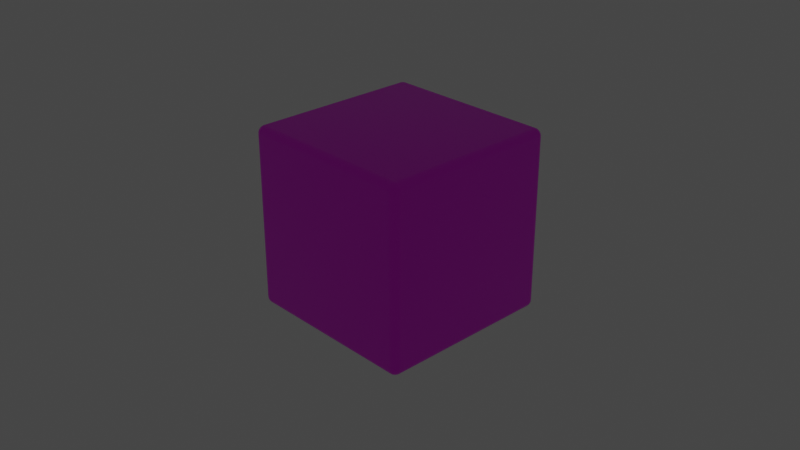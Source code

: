 # Source: JQKDice.blend  (saved by Blender 3.2.14; exported with 4.5.12 LTS)
import bpy
from mathutils import Matrix  # noqa: F401  (used for matrix-valued properties, if any)

bpy.ops.wm.read_factory_settings(use_empty=True)
scene = bpy.context.scene
scene.name = 'Scene'

# ---- collections
col_collection = bpy.data.collections.new('Collection'); scene.collection.children.link(col_collection)

# ---- images (referenced by path relative to the original .blend; pixels are not part of the script)
import os
ASSET_DIR = os.environ.get("B2B_ASSET_DIR", "")  # directory of the original .blend (textures are referenced by path, not embedded)
HERE = os.path.dirname(os.path.abspath(__file__))  # packed textures are extracted next to this script under _unpacked/

def load_image(name, relpath, width, height, colorspace="sRGB"):
    """Load a texture the original file referenced (path relative to the .blend, or extracted next to this script)."""
    p = next((c for c in (os.path.join(HERE, relpath), os.path.join(ASSET_DIR, relpath)) if relpath and os.path.exists(c)), "")
    if p:
        img = bpy.data.images.load(p, check_existing=True)
        img.name = name
    else:  # same state as the original file: an image datablock whose file is absent (Cycles renders it pink)
        img = bpy.data.images.new(name, width, height)
        img.source = "FILE"
        img.filepath = "//" + (relpath or name)
    img.colorspace_settings.name = colorspace
    return img
img_cube_png = load_image('Cube.png', 'Cube.png', 1024, 1024, 'sRGB')

# ---- materials (node trees are filled in below, after node groups)
mat_material = bpy.data.materials.new('Material')
mat_material.alpha_threshold = 0.0
mat_material.use_transparent_shadow = False
mat_material.line_color = (0.0, 0.0, 0.0, 1.0)

# ---- material node trees
mat_material.use_nodes = True; mat_material.node_tree.nodes.clear()
_N = mat_material.node_tree.nodes; _L = mat_material.node_tree.links
n0 = _N.new('ShaderNodeOutputMaterial'); n0.name = 'Material Output'; n0.location = (300, 300)
n1 = _N.new('ShaderNodeBsdfPrincipled'); n1.name = 'Principled BSDF'; n1.location = (10, 300)
n1.distribution = 'GGX'
n1.subsurface_method = 'RANDOM_WALK_SKIN'
n1.inputs[2].default_value = 0.4
n1.inputs[3].default_value = 1.45
n1.inputs[27].default_value = (0.0, 0.0, 0.0, 1.0)
n1.inputs[28].default_value = 1.0
n2 = _N.new('ShaderNodeTexImage'); n2.name = 'Image Texture'; n2.location = (-280, 275)
n2.image = img_cube_png
_L.new(n1.outputs[0], n0.inputs[0])
_L.new(n2.outputs[0], n1.inputs[0])
n0.is_active_output = True

# ---- world
world_world = bpy.data.worlds.new('World'); scene.world = world_world
world_world.use_nodes = True; world_world.node_tree.nodes.clear()
_N = world_world.node_tree.nodes; _L = world_world.node_tree.links
n0 = _N.new('ShaderNodeOutputWorld'); n0.name = 'World Output'; n0.location = (300, 300)
n1 = _N.new('ShaderNodeBackground'); n1.name = 'Background'; n1.location = (10, 300)
n1.inputs[0].default_value = (0.05088, 0.05088, 0.05088, 1.0)
_L.new(n1.outputs[0], n0.inputs[0])
n0.is_active_output = True
world_world.color = (0.05088, 0.05088, 0.05088)
world_world.use_sun_shadow = False
world_world.sun_shadow_jitter_overblur = 0.0

# ---- cameras
cam_camera = bpy.data.cameras.new('Camera')
cam_camera.clip_end = 100.0
cam_camera.ortho_scale = 7.314

# ---- lights
light_light = bpy.data.lights.new('Light', 'POINT')
light_light.transmission_factor = 0.0
light_light.energy = 1000.0
light_light.shadow_soft_size = 0.1
light_light.shadow_maximum_resolution = 0.006
light_light.use_absolute_resolution = True

# ---- meshes
me_cube = bpy.data.meshes.new('Cube')
me_cube.from_pydata([(0.9158, 1.0, 0.9158), (0.9158, 0.9158, 1.0), (1.0, 0.9158, 0.9158), (0.9158, 0.9987, 0.9304), (0.9158, 0.9949, 0.9446), (0.9158, 0.9887, 0.9579), (0.9158, 0.9803, 0.9699), (0.9304, 0.9987, 0.9158), (0.9304, 0.9975, 0.9304), (0.9302, 0.9936, 0.9447), (0.9301, 0.9874, 0.9578), (0.9299, 0.9792, 0.9693), (0.9446, 0.9949, 0.9158), (0.9447, 0.9936, 0.9302), (0.9444, 0.9897, 0.9444), (0.9438, 0.9837, 0.957), (0.9432, 0.9763, 0.9676), (0.9579, 0.9887, 0.9158), (0.9578, 0.9874, 0.9301), (0.957, 0.9837, 0.9438), (0.9556, 0.9785, 0.9556), (0.9543, 0.9723, 0.965), (0.9699, 0.9803, 0.9158), (0.9693, 0.9792, 0.9299), (0.9676, 0.9763, 0.9432), (0.965, 0.9723, 0.9543), (0.9625, 0.968, 0.9625), (0.9304, 0.9158, 0.9987), (0.9446, 0.9158, 0.9949), (0.9579, 0.9158, 0.9887), (0.9699, 0.9158, 0.9803), (0.9158, 0.9304, 0.9987), (0.9304, 0.9304, 0.9975), (0.9447, 0.9302, 0.9936), (0.9578, 0.9301, 0.9874), (0.9693, 0.9299, 0.9792), (0.9158, 0.9446, 0.9949), (0.9302, 0.9447, 0.9936), (0.9444, 0.9444, 0.9897), (0.957, 0.9438, 0.9837), (0.9676, 0.9432, 0.9763), (0.9158, 0.9579, 0.9887), (0.9301, 0.9578, 0.9874), (0.9438, 0.957, 0.9837), (0.9556, 0.9556, 0.9785), (0.965, 0.9543, 0.9723), (0.9158, 0.9699, 0.9803), (0.9299, 0.9693, 0.9792), (0.9432, 0.9676, 0.9763), (0.9543, 0.965, 0.9723), (0.9625, 0.9625, 0.968), (0.9987, 0.9304, 0.9158), (0.9949, 0.9446, 0.9158), (0.9887, 0.9579, 0.9158), (0.9803, 0.9699, 0.9158), (0.9987, 0.9158, 0.9304), (0.9975, 0.9304, 0.9304), (0.9936, 0.9447, 0.9302), (0.9874, 0.9578, 0.9301), (0.9792, 0.9693, 0.9299), (0.9949, 0.9158, 0.9446), (0.9936, 0.9302, 0.9447), (0.9897, 0.9444, 0.9444), (0.9837, 0.957, 0.9438), (0.9763, 0.9676, 0.9432), (0.9887, 0.9158, 0.9579), (0.9874, 0.9301, 0.9578), (0.9837, 0.9438, 0.957), (0.9785, 0.9556, 0.9556), (0.9723, 0.965, 0.9543), (0.9803, 0.9158, 0.9699), (0.9792, 0.9299, 0.9693), (0.9763, 0.9432, 0.9676), (0.9723, 0.9543, 0.965), (0.968, 0.9625, 0.9625), (0.9158, 0.9158, -1.0), (0.9158, 1.0, -0.9158), (1.0, 0.9158, -0.9158), (0.9158, 0.9304, -0.9987), (0.9158, 0.9446, -0.9949), (0.9158, 0.9579, -0.9887), (0.9158, 0.9699, -0.9803), (0.9304, 0.9158, -0.9987), (0.9304, 0.9304, -0.9975), (0.9302, 0.9447, -0.9936), (0.9301, 0.9578, -0.9874), (0.9299, 0.9693, -0.9792), (0.9446, 0.9158, -0.9949), (0.9447, 0.9302, -0.9936), (0.9444, 0.9444, -0.9897), (0.9438, 0.957, -0.9837), (0.9432, 0.9676, -0.9763), (0.9579, 0.9158, -0.9887), (0.9578, 0.9301, -0.9874), (0.957, 0.9438, -0.9837), (0.9556, 0.9556, -0.9785), (0.9543, 0.965, -0.9723), (0.9699, 0.9158, -0.9803), (0.9693, 0.9299, -0.9792), (0.9676, 0.9432, -0.9763), (0.965, 0.9543, -0.9723), (0.9625, 0.9625, -0.968), (0.9304, 0.9987, -0.9158), (0.9446, 0.9949, -0.9158), (0.9579, 0.9887, -0.9158), (0.9699, 0.9803, -0.9158), (0.9158, 0.9987, -0.9304), (0.9304, 0.9975, -0.9304), (0.9447, 0.9936, -0.9302), (0.9578, 0.9874, -0.9301), (0.9693, 0.9792, -0.9299), (0.9158, 0.9949, -0.9446), (0.9302, 0.9936, -0.9447), (0.9444, 0.9897, -0.9444), (0.957, 0.9837, -0.9438), (0.9676, 0.9763, -0.9432), (0.9158, 0.9887, -0.9579), (0.9301, 0.9874, -0.9578), (0.9438, 0.9837, -0.957), (0.9556, 0.9785, -0.9556), (0.965, 0.9723, -0.9543), (0.9158, 0.9803, -0.9699), (0.9299, 0.9792, -0.9693), (0.9432, 0.9763, -0.9676), (0.9543, 0.9723, -0.965), (0.9625, 0.968, -0.9625), (0.9987, 0.9158, -0.9304), (0.9949, 0.9158, -0.9446), (0.9887, 0.9158, -0.9579), (0.9803, 0.9158, -0.9699), (0.9987, 0.9304, -0.9158), (0.9975, 0.9304, -0.9304), (0.9936, 0.9302, -0.9447), (0.9874, 0.9301, -0.9578), (0.9792, 0.9299, -0.9693), (0.9949, 0.9446, -0.9158), (0.9936, 0.9447, -0.9302), (0.9897, 0.9444, -0.9444), (0.9837, 0.9438, -0.957), (0.9763, 0.9432, -0.9676), (0.9887, 0.9579, -0.9158), (0.9874, 0.9578, -0.9301), (0.9837, 0.957, -0.9438), (0.9785, 0.9556, -0.9556), (0.9723, 0.9543, -0.965), (0.9803, 0.9699, -0.9158), (0.9792, 0.9693, -0.9299), (0.9763, 0.9676, -0.9432), (0.9723, 0.965, -0.9543), (0.968, 0.9625, -0.9625), (1.0, -0.9158, 0.9158), (0.9158, -0.9158, 1.0), (0.9158, -1.0, 0.9158), (0.9987, -0.9158, 0.9304), (0.9949, -0.9158, 0.9446), (0.9887, -0.9158, 0.9579), (0.9803, -0.9158, 0.9699), (0.9987, -0.9304, 0.9158), (0.9975, -0.9304, 0.9304), (0.9936, -0.9302, 0.9447), (0.9874, -0.9301, 0.9578), (0.9792, -0.9299, 0.9693), (0.9949, -0.9446, 0.9158), (0.9936, -0.9447, 0.9302), (0.9897, -0.9444, 0.9444), (0.9837, -0.9438, 0.957), (0.9763, -0.9432, 0.9676), (0.9887, -0.9579, 0.9158), (0.9874, -0.9578, 0.9301), (0.9837, -0.957, 0.9438), (0.9785, -0.9556, 0.9556), (0.9723, -0.9543, 0.965), (0.9803, -0.9699, 0.9158), (0.9792, -0.9693, 0.9299), (0.9763, -0.9676, 0.9432), (0.9723, -0.965, 0.9543), (0.968, -0.9625, 0.9625), (0.9158, -0.9304, 0.9987), (0.9158, -0.9446, 0.9949), (0.9158, -0.9579, 0.9887), (0.9158, -0.9699, 0.9803), (0.9304, -0.9158, 0.9987), (0.9304, -0.9304, 0.9975), (0.9302, -0.9447, 0.9936), (0.9301, -0.9578, 0.9874), (0.9299, -0.9693, 0.9792), (0.9446, -0.9158, 0.9949), (0.9447, -0.9302, 0.9936), (0.9444, -0.9444, 0.9897), (0.9438, -0.957, 0.9837), (0.9432, -0.9676, 0.9763), (0.9579, -0.9158, 0.9887), (0.9578, -0.9301, 0.9874), (0.957, -0.9438, 0.9837), (0.9556, -0.9556, 0.9785), (0.9543, -0.965, 0.9723), (0.9699, -0.9158, 0.9803), (0.9693, -0.9299, 0.9792), (0.9676, -0.9432, 0.9763), (0.965, -0.9543, 0.9723), (0.9625, -0.9625, 0.968), (0.9304, -0.9987, 0.9158), (0.9446, -0.9949, 0.9158), (0.9579, -0.9887, 0.9158), (0.9699, -0.9803, 0.9158), (0.9158, -0.9987, 0.9304), (0.9304, -0.9975, 0.9304), (0.9447, -0.9936, 0.9302), (0.9578, -0.9874, 0.9301), (0.9693, -0.9792, 0.9299), (0.9158, -0.9949, 0.9446), (0.9302, -0.9936, 0.9447), (0.9444, -0.9897, 0.9444), (0.957, -0.9837, 0.9438), (0.9676, -0.9763, 0.9432), (0.9158, -0.9887, 0.9579), (0.9301, -0.9874, 0.9578), (0.9438, -0.9837, 0.957), (0.9556, -0.9785, 0.9556), (0.965, -0.9723, 0.9543), (0.9158, -0.9803, 0.9699), (0.9299, -0.9792, 0.9693), (0.9432, -0.9763, 0.9676), (0.9543, -0.9723, 0.965), (0.9625, -0.968, 0.9625), (1.0, -0.9158, -0.9158), (0.9158, -1.0, -0.9158), (0.9158, -0.9158, -1.0), (0.9987, -0.9304, -0.9158), (0.9949, -0.9446, -0.9158), (0.9887, -0.9579, -0.9158), (0.9803, -0.9699, -0.9158), (0.9987, -0.9158, -0.9304), (0.9975, -0.9304, -0.9304), (0.9936, -0.9447, -0.9302), (0.9874, -0.9578, -0.9301), (0.9792, -0.9693, -0.9299), (0.9949, -0.9158, -0.9446), (0.9936, -0.9302, -0.9447), (0.9897, -0.9444, -0.9444), (0.9837, -0.957, -0.9438), (0.9763, -0.9676, -0.9432), (0.9887, -0.9158, -0.9579), (0.9874, -0.9301, -0.9578), (0.9837, -0.9438, -0.957), (0.9785, -0.9556, -0.9556), (0.9723, -0.965, -0.9543), (0.9803, -0.9158, -0.9699), (0.9792, -0.9299, -0.9693), (0.9763, -0.9432, -0.9676), (0.9723, -0.9543, -0.965), (0.968, -0.9625, -0.9625), (0.9158, -0.9987, -0.9304), (0.9158, -0.9949, -0.9446), (0.9158, -0.9887, -0.9579), (0.9158, -0.9803, -0.9699), (0.9304, -0.9987, -0.9158), (0.9304, -0.9975, -0.9304), (0.9302, -0.9936, -0.9447), (0.9301, -0.9874, -0.9578), (0.9299, -0.9792, -0.9693), (0.9446, -0.9949, -0.9158), (0.9447, -0.9936, -0.9302), (0.9444, -0.9897, -0.9444), (0.9438, -0.9837, -0.957), (0.9432, -0.9763, -0.9676), (0.9579, -0.9887, -0.9158), (0.9578, -0.9874, -0.9301), (0.957, -0.9837, -0.9438), (0.9556, -0.9785, -0.9556), (0.9543, -0.9723, -0.965), (0.9699, -0.9803, -0.9158), (0.9693, -0.9792, -0.9299), (0.9676, -0.9763, -0.9432), (0.965, -0.9723, -0.9543), (0.9625, -0.968, -0.9625), (0.9304, -0.9158, -0.9987), (0.9446, -0.9158, -0.9949), (0.9579, -0.9158, -0.9887), (0.9699, -0.9158, -0.9803), (0.9158, -0.9304, -0.9987), (0.9304, -0.9304, -0.9975), (0.9447, -0.9302, -0.9936), (0.9578, -0.9301, -0.9874), (0.9693, -0.9299, -0.9792), (0.9158, -0.9446, -0.9949), (0.9302, -0.9447, -0.9936), (0.9444, -0.9444, -0.9897), (0.957, -0.9438, -0.9837), (0.9676, -0.9432, -0.9763), (0.9158, -0.9579, -0.9887), (0.9301, -0.9578, -0.9874), (0.9438, -0.957, -0.9837), (0.9556, -0.9556, -0.9785), (0.965, -0.9543, -0.9723), (0.9158, -0.9699, -0.9803), (0.9299, -0.9693, -0.9792), (0.9432, -0.9676, -0.9763), (0.9543, -0.965, -0.9723), (0.9625, -0.9625, -0.968), (-0.9158, 1.0, 0.9158), (-1.0, 0.9158, 0.9158), (-0.9158, 0.9158, 1.0), (-0.9304, 0.9987, 0.9158), (-0.9446, 0.9949, 0.9158), (-0.9579, 0.9887, 0.9158), (-0.9699, 0.9803, 0.9158), (-0.9158, 0.9987, 0.9304), (-0.9304, 0.9975, 0.9304), (-0.9447, 0.9936, 0.9302), (-0.9578, 0.9874, 0.9301), (-0.9693, 0.9792, 0.9299), (-0.9158, 0.9949, 0.9446), (-0.9302, 0.9936, 0.9447), (-0.9444, 0.9897, 0.9444), (-0.957, 0.9837, 0.9438), (-0.9676, 0.9763, 0.9432), (-0.9158, 0.9887, 0.9579), (-0.9301, 0.9874, 0.9578), (-0.9438, 0.9837, 0.957), (-0.9556, 0.9785, 0.9556), (-0.965, 0.9723, 0.9543), (-0.9158, 0.9803, 0.9699), (-0.9299, 0.9792, 0.9693), (-0.9432, 0.9763, 0.9676), (-0.9543, 0.9723, 0.965), (-0.9625, 0.968, 0.9625), (-0.9987, 0.9158, 0.9304), (-0.9949, 0.9158, 0.9446), (-0.9887, 0.9158, 0.9579), (-0.9803, 0.9158, 0.9699), (-0.9987, 0.9304, 0.9158), (-0.9975, 0.9304, 0.9304), (-0.9936, 0.9302, 0.9447), (-0.9874, 0.9301, 0.9578), (-0.9792, 0.9299, 0.9693), (-0.9949, 0.9446, 0.9158), (-0.9936, 0.9447, 0.9302), (-0.9897, 0.9444, 0.9444), (-0.9837, 0.9438, 0.957), (-0.9763, 0.9432, 0.9676), (-0.9887, 0.9579, 0.9158), (-0.9874, 0.9578, 0.9301), (-0.9837, 0.957, 0.9438), (-0.9785, 0.9556, 0.9556), (-0.9723, 0.9543, 0.965), (-0.9803, 0.9699, 0.9158), (-0.9792, 0.9693, 0.9299), (-0.9763, 0.9676, 0.9432), (-0.9723, 0.965, 0.9543), (-0.968, 0.9625, 0.9625), (-0.9158, 0.9304, 0.9987), (-0.9158, 0.9446, 0.9949), (-0.9158, 0.9579, 0.9887), (-0.9158, 0.9699, 0.9803), (-0.9304, 0.9158, 0.9987), (-0.9304, 0.9304, 0.9975), (-0.9302, 0.9447, 0.9936), (-0.9301, 0.9578, 0.9874), (-0.9299, 0.9693, 0.9792), (-0.9446, 0.9158, 0.9949), (-0.9447, 0.9302, 0.9936), (-0.9444, 0.9444, 0.9897), (-0.9438, 0.957, 0.9837), (-0.9432, 0.9676, 0.9763), (-0.9579, 0.9158, 0.9887), (-0.9578, 0.9301, 0.9874), (-0.957, 0.9438, 0.9837), (-0.9556, 0.9556, 0.9785), (-0.9543, 0.965, 0.9723), (-0.9699, 0.9158, 0.9803), (-0.9693, 0.9299, 0.9792), (-0.9676, 0.9432, 0.9763), (-0.965, 0.9543, 0.9723), (-0.9625, 0.9625, 0.968), (-1.0, 0.9158, -0.9158), (-0.9158, 1.0, -0.9158), (-0.9158, 0.9158, -1.0), (-0.9987, 0.9304, -0.9158), (-0.9949, 0.9446, -0.9158), (-0.9887, 0.9579, -0.9158), (-0.9803, 0.9699, -0.9158), (-0.9987, 0.9158, -0.9304), (-0.9975, 0.9304, -0.9304), (-0.9936, 0.9447, -0.9302), (-0.9874, 0.9578, -0.9301), (-0.9792, 0.9693, -0.9299), (-0.9949, 0.9158, -0.9446), (-0.9936, 0.9302, -0.9447), (-0.9897, 0.9444, -0.9444), (-0.9837, 0.957, -0.9438), (-0.9763, 0.9676, -0.9432), (-0.9887, 0.9158, -0.9579), (-0.9874, 0.9301, -0.9578), (-0.9837, 0.9438, -0.957), (-0.9785, 0.9556, -0.9556), (-0.9723, 0.965, -0.9543), (-0.9803, 0.9158, -0.9699), (-0.9792, 0.9299, -0.9693), (-0.9763, 0.9432, -0.9676), (-0.9723, 0.9543, -0.965), (-0.968, 0.9625, -0.9625), (-0.9158, 0.9987, -0.9304), (-0.9158, 0.9949, -0.9446), (-0.9158, 0.9887, -0.9579), (-0.9158, 0.9803, -0.9699), (-0.9304, 0.9987, -0.9158), (-0.9304, 0.9975, -0.9304), (-0.9302, 0.9936, -0.9447), (-0.9301, 0.9874, -0.9578), (-0.9299, 0.9792, -0.9693), (-0.9446, 0.9949, -0.9158), (-0.9447, 0.9936, -0.9302), (-0.9444, 0.9897, -0.9444), (-0.9438, 0.9837, -0.957), (-0.9432, 0.9763, -0.9676), (-0.9579, 0.9887, -0.9158), (-0.9578, 0.9874, -0.9301), (-0.957, 0.9837, -0.9438), (-0.9556, 0.9785, -0.9556), (-0.9543, 0.9723, -0.965), (-0.9699, 0.9803, -0.9158), (-0.9693, 0.9792, -0.9299), (-0.9676, 0.9763, -0.9432), (-0.965, 0.9723, -0.9543), (-0.9625, 0.968, -0.9625), (-0.9304, 0.9158, -0.9987), (-0.9446, 0.9158, -0.9949), (-0.9579, 0.9158, -0.9887), (-0.9699, 0.9158, -0.9803), (-0.9158, 0.9304, -0.9987), (-0.9304, 0.9304, -0.9975), (-0.9447, 0.9302, -0.9936), (-0.9578, 0.9301, -0.9874), (-0.9693, 0.9299, -0.9792), (-0.9158, 0.9446, -0.9949), (-0.9302, 0.9447, -0.9936), (-0.9444, 0.9444, -0.9897), (-0.957, 0.9438, -0.9837), (-0.9676, 0.9432, -0.9763), (-0.9158, 0.9579, -0.9887), (-0.9301, 0.9578, -0.9874), (-0.9438, 0.957, -0.9837), (-0.9556, 0.9556, -0.9785), (-0.965, 0.9543, -0.9723), (-0.9158, 0.9699, -0.9803), (-0.9299, 0.9693, -0.9792), (-0.9432, 0.9676, -0.9763), (-0.9543, 0.965, -0.9723), (-0.9625, 0.9625, -0.968), (-1.0, -0.9158, 0.9158), (-0.9158, -1.0, 0.9158), (-0.9158, -0.9158, 1.0), (-0.9987, -0.9304, 0.9158), (-0.9949, -0.9446, 0.9158), (-0.9887, -0.9579, 0.9158), (-0.9803, -0.9699, 0.9158), (-0.9987, -0.9158, 0.9304), (-0.9975, -0.9304, 0.9304), (-0.9936, -0.9447, 0.9302), (-0.9874, -0.9578, 0.9301), (-0.9792, -0.9693, 0.9299), (-0.9949, -0.9158, 0.9446), (-0.9936, -0.9302, 0.9447), (-0.9897, -0.9444, 0.9444), (-0.9837, -0.957, 0.9438), (-0.9763, -0.9676, 0.9432), (-0.9887, -0.9158, 0.9579), (-0.9874, -0.9301, 0.9578), (-0.9837, -0.9438, 0.957), (-0.9785, -0.9556, 0.9556), (-0.9723, -0.965, 0.9543), (-0.9803, -0.9158, 0.9699), (-0.9792, -0.9299, 0.9693), (-0.9763, -0.9432, 0.9676), (-0.9723, -0.9543, 0.965), (-0.968, -0.9625, 0.9625), (-0.9158, -0.9987, 0.9304), (-0.9158, -0.9949, 0.9446), (-0.9158, -0.9887, 0.9579), (-0.9158, -0.9803, 0.9699), (-0.9304, -0.9987, 0.9158), (-0.9304, -0.9975, 0.9304), (-0.9302, -0.9936, 0.9447), (-0.9301, -0.9874, 0.9578), (-0.9299, -0.9792, 0.9693), (-0.9446, -0.9949, 0.9158), (-0.9447, -0.9936, 0.9302), (-0.9444, -0.9897, 0.9444), (-0.9438, -0.9837, 0.957), (-0.9432, -0.9763, 0.9676), (-0.9579, -0.9887, 0.9158), (-0.9578, -0.9874, 0.9301), (-0.957, -0.9837, 0.9438), (-0.9556, -0.9785, 0.9556), (-0.9543, -0.9723, 0.965), (-0.9699, -0.9803, 0.9158), (-0.9693, -0.9792, 0.9299), (-0.9676, -0.9763, 0.9432), (-0.965, -0.9723, 0.9543), (-0.9625, -0.968, 0.9625), (-0.9304, -0.9158, 0.9987), (-0.9446, -0.9158, 0.9949), (-0.9579, -0.9158, 0.9887), (-0.9699, -0.9158, 0.9803), (-0.9158, -0.9304, 0.9987), (-0.9304, -0.9304, 0.9975), (-0.9447, -0.9302, 0.9936), (-0.9578, -0.9301, 0.9874), (-0.9693, -0.9299, 0.9792), (-0.9158, -0.9446, 0.9949), (-0.9302, -0.9447, 0.9936), (-0.9444, -0.9444, 0.9897), (-0.957, -0.9438, 0.9837), (-0.9676, -0.9432, 0.9763), (-0.9158, -0.9579, 0.9887), (-0.9301, -0.9578, 0.9874), (-0.9438, -0.957, 0.9837), (-0.9556, -0.9556, 0.9785), (-0.965, -0.9543, 0.9723), (-0.9158, -0.9699, 0.9803), (-0.9299, -0.9693, 0.9792), (-0.9432, -0.9676, 0.9763), (-0.9543, -0.965, 0.9723), (-0.9625, -0.9625, 0.968), (-0.9158, -0.9158, -1.0), (-0.9158, -1.0, -0.9158), (-1.0, -0.9158, -0.9158), (-0.9158, -0.9304, -0.9987), (-0.9158, -0.9446, -0.9949), (-0.9158, -0.9579, -0.9887), (-0.9158, -0.9699, -0.9803), (-0.9304, -0.9158, -0.9987), (-0.9304, -0.9304, -0.9975), (-0.9302, -0.9447, -0.9936), (-0.9301, -0.9578, -0.9874), (-0.9299, -0.9693, -0.9792), (-0.9446, -0.9158, -0.9949), (-0.9447, -0.9302, -0.9936), (-0.9444, -0.9444, -0.9897), (-0.9438, -0.957, -0.9837), (-0.9432, -0.9676, -0.9763), (-0.9579, -0.9158, -0.9887), (-0.9578, -0.9301, -0.9874), (-0.957, -0.9438, -0.9837), (-0.9556, -0.9556, -0.9785), (-0.9543, -0.965, -0.9723), (-0.9699, -0.9158, -0.9803), (-0.9693, -0.9299, -0.9792), (-0.9676, -0.9432, -0.9763), (-0.965, -0.9543, -0.9723), (-0.9625, -0.9625, -0.968), (-0.9304, -0.9987, -0.9158), (-0.9446, -0.9949, -0.9158), (-0.9579, -0.9887, -0.9158), (-0.9699, -0.9803, -0.9158), (-0.9158, -0.9987, -0.9304), (-0.9304, -0.9975, -0.9304), (-0.9447, -0.9936, -0.9302), (-0.9578, -0.9874, -0.9301), (-0.9693, -0.9792, -0.9299), (-0.9158, -0.9949, -0.9446), (-0.9302, -0.9936, -0.9447), (-0.9444, -0.9897, -0.9444), (-0.957, -0.9837, -0.9438), (-0.9676, -0.9763, -0.9432), (-0.9158, -0.9887, -0.9579), (-0.9301, -0.9874, -0.9578), (-0.9438, -0.9837, -0.957), (-0.9556, -0.9785, -0.9556), (-0.965, -0.9723, -0.9543), (-0.9158, -0.9803, -0.9699), (-0.9299, -0.9792, -0.9693), (-0.9432, -0.9763, -0.9676), (-0.9543, -0.9723, -0.965), (-0.9625, -0.968, -0.9625), (-0.9987, -0.9158, -0.9304), (-0.9949, -0.9158, -0.9446), (-0.9887, -0.9158, -0.9579), (-0.9803, -0.9158, -0.9699), (-0.9987, -0.9304, -0.9158), (-0.9975, -0.9304, -0.9304), (-0.9936, -0.9302, -0.9447), (-0.9874, -0.9301, -0.9578), (-0.9792, -0.9299, -0.9693), (-0.9949, -0.9446, -0.9158), (-0.9936, -0.9447, -0.9302), (-0.9897, -0.9444, -0.9444), (-0.9837, -0.9438, -0.957), (-0.9763, -0.9432, -0.9676), (-0.9887, -0.9579, -0.9158), (-0.9874, -0.9578, -0.9301), (-0.9837, -0.957, -0.9438), (-0.9785, -0.9556, -0.9556), (-0.9723, -0.9543, -0.965), (-0.9803, -0.9699, -0.9158), (-0.9792, -0.9693, -0.9299), (-0.9763, -0.9676, -0.9432), (-0.9723, -0.965, -0.9543), (-0.968, -0.9625, -0.9625)], [], [(377, 75, 227, 525), (527, 450, 301, 375), (226, 152, 451, 526), (1, 302, 452, 151), (77, 2, 150, 225), (0, 3, 8, 7), (3, 4, 9, 8), (4, 5, 10, 9), (5, 6, 11, 10), (6, 46, 47, 11), (7, 8, 13, 12), (8, 9, 14, 13), (9, 10, 15, 14), (10, 11, 16, 15), (11, 47, 48, 16), (12, 13, 18, 17), (13, 14, 19, 18), (14, 15, 20, 19), (15, 16, 21, 20), (16, 48, 49, 21), (17, 18, 23, 22), (18, 19, 24, 23), (19, 20, 25, 24), (20, 21, 26, 25), (21, 49, 50, 26), (1, 27, 32, 31), (27, 28, 33, 32), (28, 29, 34, 33), (29, 30, 35, 34), (30, 70, 71, 35), (31, 32, 37, 36), (32, 33, 38, 37), (33, 34, 39, 38), (34, 35, 40, 39), (35, 71, 72, 40), (36, 37, 42, 41), (37, 38, 43, 42), (38, 39, 44, 43), (39, 40, 45, 44), (40, 72, 73, 45), (41, 42, 47, 46), (42, 43, 48, 47), (43, 44, 49, 48), (44, 45, 50, 49), (45, 73, 74, 50), (2, 51, 56, 55), (51, 52, 57, 56), (52, 53, 58, 57), (53, 54, 59, 58), (54, 22, 23, 59), (55, 56, 61, 60), (56, 57, 62, 61), (57, 58, 63, 62), (58, 59, 64, 63), (59, 23, 24, 64), (60, 61, 66, 65), (61, 62, 67, 66), (62, 63, 68, 67), (63, 64, 69, 68), (64, 24, 25, 69), (65, 66, 71, 70), (66, 67, 72, 71), (67, 68, 73, 72), (68, 69, 74, 73), (69, 25, 26, 74), (26, 50, 74), (75, 78, 83, 82), (78, 79, 84, 83), (79, 80, 85, 84), (80, 81, 86, 85), (81, 121, 122, 86), (82, 83, 88, 87), (83, 84, 89, 88), (84, 85, 90, 89), (85, 86, 91, 90), (86, 122, 123, 91), (87, 88, 93, 92), (88, 89, 94, 93), (89, 90, 95, 94), (90, 91, 96, 95), (91, 123, 124, 96), (92, 93, 98, 97), (93, 94, 99, 98), (94, 95, 100, 99), (95, 96, 101, 100), (96, 124, 125, 101), (76, 102, 107, 106), (102, 103, 108, 107), (103, 104, 109, 108), (104, 105, 110, 109), (105, 145, 146, 110), (106, 107, 112, 111), (107, 108, 113, 112), (108, 109, 114, 113), (109, 110, 115, 114), (110, 146, 147, 115), (111, 112, 117, 116), (112, 113, 118, 117), (113, 114, 119, 118), (114, 115, 120, 119), (115, 147, 148, 120), (116, 117, 122, 121), (117, 118, 123, 122), (118, 119, 124, 123), (119, 120, 125, 124), (120, 148, 149, 125), (77, 126, 131, 130), (126, 127, 132, 131), (127, 128, 133, 132), (128, 129, 134, 133), (129, 97, 98, 134), (130, 131, 136, 135), (131, 132, 137, 136), (132, 133, 138, 137), (133, 134, 139, 138), (134, 98, 99, 139), (135, 136, 141, 140), (136, 137, 142, 141), (137, 138, 143, 142), (138, 139, 144, 143), (139, 99, 100, 144), (140, 141, 146, 145), (141, 142, 147, 146), (142, 143, 148, 147), (143, 144, 149, 148), (144, 100, 101, 149), (101, 125, 149), (150, 153, 158, 157), (153, 154, 159, 158), (154, 155, 160, 159), (155, 156, 161, 160), (156, 196, 197, 161), (157, 158, 163, 162), (158, 159, 164, 163), (159, 160, 165, 164), (160, 161, 166, 165), (161, 197, 198, 166), (162, 163, 168, 167), (163, 164, 169, 168), (164, 165, 170, 169), (165, 166, 171, 170), (166, 198, 199, 171), (167, 168, 173, 172), (168, 169, 174, 173), (169, 170, 175, 174), (170, 171, 176, 175), (171, 199, 200, 176), (151, 177, 182, 181), (177, 178, 183, 182), (178, 179, 184, 183), (179, 180, 185, 184), (180, 220, 221, 185), (181, 182, 187, 186), (182, 183, 188, 187), (183, 184, 189, 188), (184, 185, 190, 189), (185, 221, 222, 190), (186, 187, 192, 191), (187, 188, 193, 192), (188, 189, 194, 193), (189, 190, 195, 194), (190, 222, 223, 195), (191, 192, 197, 196), (192, 193, 198, 197), (193, 194, 199, 198), (194, 195, 200, 199), (195, 223, 224, 200), (152, 201, 206, 205), (201, 202, 207, 206), (202, 203, 208, 207), (203, 204, 209, 208), (204, 172, 173, 209), (205, 206, 211, 210), (206, 207, 212, 211), (207, 208, 213, 212), (208, 209, 214, 213), (209, 173, 174, 214), (210, 211, 216, 215), (211, 212, 217, 216), (212, 213, 218, 217), (213, 214, 219, 218), (214, 174, 175, 219), (215, 216, 221, 220), (216, 217, 222, 221), (217, 218, 223, 222), (218, 219, 224, 223), (219, 175, 176, 224), (176, 200, 224), (225, 228, 233, 232), (228, 229, 234, 233), (229, 230, 235, 234), (230, 231, 236, 235), (231, 271, 272, 236), (232, 233, 238, 237), (233, 234, 239, 238), (234, 235, 240, 239), (235, 236, 241, 240), (236, 272, 273, 241), (237, 238, 243, 242), (238, 239, 244, 243), (239, 240, 245, 244), (240, 241, 246, 245), (241, 273, 274, 246), (242, 243, 248, 247), (243, 244, 249, 248), (244, 245, 250, 249), (245, 246, 251, 250), (246, 274, 275, 251), (226, 252, 257, 256), (252, 253, 258, 257), (253, 254, 259, 258), (254, 255, 260, 259), (255, 295, 296, 260), (256, 257, 262, 261), (257, 258, 263, 262), (258, 259, 264, 263), (259, 260, 265, 264), (260, 296, 297, 265), (261, 262, 267, 266), (262, 263, 268, 267), (263, 264, 269, 268), (264, 265, 270, 269), (265, 297, 298, 270), (266, 267, 272, 271), (267, 268, 273, 272), (268, 269, 274, 273), (269, 270, 275, 274), (270, 298, 299, 275), (227, 276, 281, 280), (276, 277, 282, 281), (277, 278, 283, 282), (278, 279, 284, 283), (279, 247, 248, 284), (280, 281, 286, 285), (281, 282, 287, 286), (282, 283, 288, 287), (283, 284, 289, 288), (284, 248, 249, 289), (285, 286, 291, 290), (286, 287, 292, 291), (287, 288, 293, 292), (288, 289, 294, 293), (289, 249, 250, 294), (290, 291, 296, 295), (291, 292, 297, 296), (292, 293, 298, 297), (293, 294, 299, 298), (294, 250, 251, 299), (251, 275, 299), (300, 303, 308, 307), (303, 304, 309, 308), (304, 305, 310, 309), (305, 306, 311, 310), (306, 346, 347, 311), (307, 308, 313, 312), (308, 309, 314, 313), (309, 310, 315, 314), (310, 311, 316, 315), (311, 347, 348, 316), (312, 313, 318, 317), (313, 314, 319, 318), (314, 315, 320, 319), (315, 316, 321, 320), (316, 348, 349, 321), (317, 318, 323, 322), (318, 319, 324, 323), (319, 320, 325, 324), (320, 321, 326, 325), (321, 349, 350, 326), (301, 327, 332, 331), (327, 328, 333, 332), (328, 329, 334, 333), (329, 330, 335, 334), (330, 370, 371, 335), (331, 332, 337, 336), (332, 333, 338, 337), (333, 334, 339, 338), (334, 335, 340, 339), (335, 371, 372, 340), (336, 337, 342, 341), (337, 338, 343, 342), (338, 339, 344, 343), (339, 340, 345, 344), (340, 372, 373, 345), (341, 342, 347, 346), (342, 343, 348, 347), (343, 344, 349, 348), (344, 345, 350, 349), (345, 373, 374, 350), (302, 351, 356, 355), (351, 352, 357, 356), (352, 353, 358, 357), (353, 354, 359, 358), (354, 322, 323, 359), (355, 356, 361, 360), (356, 357, 362, 361), (357, 358, 363, 362), (358, 359, 364, 363), (359, 323, 324, 364), (360, 361, 366, 365), (361, 362, 367, 366), (362, 363, 368, 367), (363, 364, 369, 368), (364, 324, 325, 369), (365, 366, 371, 370), (366, 367, 372, 371), (367, 368, 373, 372), (368, 369, 374, 373), (369, 325, 326, 374), (326, 350, 374), (375, 378, 383, 382), (378, 379, 384, 383), (379, 380, 385, 384), (380, 381, 386, 385), (381, 421, 422, 386), (382, 383, 388, 387), (383, 384, 389, 388), (384, 385, 390, 389), (385, 386, 391, 390), (386, 422, 423, 391), (387, 388, 393, 392), (388, 389, 394, 393), (389, 390, 395, 394), (390, 391, 396, 395), (391, 423, 424, 396), (392, 393, 398, 397), (393, 394, 399, 398), (394, 395, 400, 399), (395, 396, 401, 400), (396, 424, 425, 401), (376, 402, 407, 406), (402, 403, 408, 407), (403, 404, 409, 408), (404, 405, 410, 409), (405, 445, 446, 410), (406, 407, 412, 411), (407, 408, 413, 412), (408, 409, 414, 413), (409, 410, 415, 414), (410, 446, 447, 415), (411, 412, 417, 416), (412, 413, 418, 417), (413, 414, 419, 418), (414, 415, 420, 419), (415, 447, 448, 420), (416, 417, 422, 421), (417, 418, 423, 422), (418, 419, 424, 423), (419, 420, 425, 424), (420, 448, 449, 425), (377, 426, 431, 430), (426, 427, 432, 431), (427, 428, 433, 432), (428, 429, 434, 433), (429, 397, 398, 434), (430, 431, 436, 435), (431, 432, 437, 436), (432, 433, 438, 437), (433, 434, 439, 438), (434, 398, 399, 439), (435, 436, 441, 440), (436, 437, 442, 441), (437, 438, 443, 442), (438, 439, 444, 443), (439, 399, 400, 444), (440, 441, 446, 445), (441, 442, 447, 446), (442, 443, 448, 447), (443, 444, 449, 448), (444, 400, 401, 449), (401, 425, 449), (450, 453, 458, 457), (453, 454, 459, 458), (454, 455, 460, 459), (455, 456, 461, 460), (456, 496, 497, 461), (457, 458, 463, 462), (458, 459, 464, 463), (459, 460, 465, 464), (460, 461, 466, 465), (461, 497, 498, 466), (462, 463, 468, 467), (463, 464, 469, 468), (464, 465, 470, 469), (465, 466, 471, 470), (466, 498, 499, 471), (467, 468, 473, 472), (468, 469, 474, 473), (469, 470, 475, 474), (470, 471, 476, 475), (471, 499, 500, 476), (451, 477, 482, 481), (477, 478, 483, 482), (478, 479, 484, 483), (479, 480, 485, 484), (480, 520, 521, 485), (481, 482, 487, 486), (482, 483, 488, 487), (483, 484, 489, 488), (484, 485, 490, 489), (485, 521, 522, 490), (486, 487, 492, 491), (487, 488, 493, 492), (488, 489, 494, 493), (489, 490, 495, 494), (490, 522, 523, 495), (491, 492, 497, 496), (492, 493, 498, 497), (493, 494, 499, 498), (494, 495, 500, 499), (495, 523, 524, 500), (452, 501, 506, 505), (501, 502, 507, 506), (502, 503, 508, 507), (503, 504, 509, 508), (504, 472, 473, 509), (505, 506, 511, 510), (506, 507, 512, 511), (507, 508, 513, 512), (508, 509, 514, 513), (509, 473, 474, 514), (510, 511, 516, 515), (511, 512, 517, 516), (512, 513, 518, 517), (513, 514, 519, 518), (514, 474, 475, 519), (515, 516, 521, 520), (516, 517, 522, 521), (517, 518, 523, 522), (518, 519, 524, 523), (519, 475, 476, 524), (476, 500, 524), (525, 528, 533, 532), (528, 529, 534, 533), (529, 530, 535, 534), (530, 531, 536, 535), (531, 571, 572, 536), (532, 533, 538, 537), (533, 534, 539, 538), (534, 535, 540, 539), (535, 536, 541, 540), (536, 572, 573, 541), (537, 538, 543, 542), (538, 539, 544, 543), (539, 540, 545, 544), (540, 541, 546, 545), (541, 573, 574, 546), (542, 543, 548, 547), (543, 544, 549, 548), (544, 545, 550, 549), (545, 546, 551, 550), (546, 574, 575, 551), (526, 552, 557, 556), (552, 553, 558, 557), (553, 554, 559, 558), (554, 555, 560, 559), (555, 595, 596, 560), (556, 557, 562, 561), (557, 558, 563, 562), (558, 559, 564, 563), (559, 560, 565, 564), (560, 596, 597, 565), (561, 562, 567, 566), (562, 563, 568, 567), (563, 564, 569, 568), (564, 565, 570, 569), (565, 597, 598, 570), (566, 567, 572, 571), (567, 568, 573, 572), (568, 569, 574, 573), (569, 570, 575, 574), (570, 598, 599, 575), (527, 576, 581, 580), (576, 577, 582, 581), (577, 578, 583, 582), (578, 579, 584, 583), (579, 547, 548, 584), (580, 581, 586, 585), (581, 582, 587, 586), (582, 583, 588, 587), (583, 584, 589, 588), (584, 548, 549, 589), (585, 586, 591, 590), (586, 587, 592, 591), (587, 588, 593, 592), (588, 589, 594, 593), (589, 549, 550, 594), (590, 591, 596, 595), (591, 592, 597, 596), (592, 593, 598, 597), (593, 594, 599, 598), (594, 550, 551, 599), (551, 575, 599), (377, 525, 532, 426), (426, 532, 537, 427), (427, 537, 542, 428), (428, 542, 547, 429), (429, 547, 579, 397), (397, 579, 578, 392), (392, 578, 577, 387), (387, 577, 576, 382), (382, 576, 527, 375), (75, 377, 430, 78), (78, 430, 435, 79), (79, 435, 440, 80), (80, 440, 445, 81), (81, 445, 405, 121), (121, 405, 404, 116), (116, 404, 403, 111), (111, 403, 402, 106), (106, 402, 376, 76), (2, 77, 130, 51), (51, 130, 135, 52), (52, 135, 140, 53), (53, 140, 145, 54), (54, 145, 105, 22), (22, 105, 104, 17), (17, 104, 103, 12), (12, 103, 102, 7), (7, 102, 76, 0), (526, 451, 481, 552), (552, 481, 486, 553), (553, 486, 491, 554), (554, 491, 496, 555), (555, 496, 456, 595), (595, 456, 455, 590), (590, 455, 454, 585), (585, 454, 453, 580), (580, 453, 450, 527), (152, 226, 256, 201), (201, 256, 261, 202), (202, 261, 266, 203), (203, 266, 271, 204), (204, 271, 231, 172), (172, 231, 230, 167), (167, 230, 229, 162), (162, 229, 228, 157), (157, 228, 225, 150), (300, 376, 406, 303), (303, 406, 411, 304), (304, 411, 416, 305), (305, 416, 421, 306), (306, 421, 381, 346), (346, 381, 380, 341), (341, 380, 379, 336), (336, 379, 378, 331), (331, 378, 375, 301), (151, 452, 505, 177), (177, 505, 510, 178), (178, 510, 515, 179), (179, 515, 520, 180), (180, 520, 480, 220), (220, 480, 479, 215), (215, 479, 478, 210), (210, 478, 477, 205), (205, 477, 451, 152), (1, 151, 181, 27), (27, 181, 186, 28), (28, 186, 191, 29), (29, 191, 196, 30), (30, 196, 156, 70), (70, 156, 155, 65), (65, 155, 154, 60), (60, 154, 153, 55), (55, 153, 150, 2), (525, 227, 280, 528), (528, 280, 285, 529), (529, 285, 290, 530), (530, 290, 295, 531), (531, 295, 255, 571), (571, 255, 254, 566), (566, 254, 253, 561), (561, 253, 252, 556), (556, 252, 226, 526), (452, 302, 355, 501), (501, 355, 360, 502), (502, 360, 365, 503), (503, 365, 370, 504), (504, 370, 330, 472), (472, 330, 329, 467), (467, 329, 328, 462), (462, 328, 327, 457), (457, 327, 301, 450), (302, 1, 31, 351), (351, 31, 36, 352), (352, 36, 41, 353), (353, 41, 46, 354), (354, 46, 6, 322), (322, 6, 5, 317), (317, 5, 4, 312), (312, 4, 3, 307), (307, 3, 0, 300), (227, 75, 82, 276), (276, 82, 87, 277), (277, 87, 92, 278), (278, 92, 97, 279), (279, 97, 129, 247), (247, 129, 128, 242), (242, 128, 127, 237), (237, 127, 126, 232), (232, 126, 77, 225), (376, 300, 0, 76)])
me_cube.polygons.foreach_set('use_smooth', [True] * 602)
_uv = me_cube.uv_layers.new(name='UVMap')
_uv.uv.foreach_set('vector', [0.1355, 0.5105, 0.3645, 0.5105, 0.3645, 0.7395, 0.1355, 0.7395, 0.3855, 0.01052, 0.6145, 0.01052, 0.6145, 0.2395, 0.3855, 0.2395, 0.3855, 0.7605, 0.6145, 0.7605, 0.6145, 0.9895, 0.3855, 0.9895, 0.6355, 0.5105, 0.8645, 0.5105, 0.8645, 0.7395, 0.6355, 0.7395, 0.3855, 0.5105, 0.6145, 0.5105, 0.6145, 0.7395, 0.3855, 0.7395, 0.6145, 0.4895, 0.6163, 0.4895, 0.6163, 0.4913, 0.6145, 0.4913, 0.6163, 0.4895, 0.6181, 0.4895, 0.6181, 0.4913, 0.6163, 0.4913, 0.6181, 0.4895, 0.6197, 0.4895, 0.6197, 0.4913, 0.6181, 0.4913, 0.6197, 0.4895, 0.6212, 0.4895, 0.6212, 0.4912, 0.6197, 0.4913, 0.6212, 0.4895, 0.625, 0.4895, 0.625, 0.4912, 0.6212, 0.4912, 0.6145, 0.4913, 0.6163, 0.4913, 0.6163, 0.4931, 0.6145, 0.4931, 0.6163, 0.4913, 0.6181, 0.4913, 0.6181, 0.4931, 0.6163, 0.4931, 0.6181, 0.4913, 0.6197, 0.4913, 0.6196, 0.493, 0.6181, 0.4931, 0.6197, 0.4913, 0.6212, 0.4912, 0.6209, 0.4929, 0.6196, 0.493, 0.6212, 0.4912, 0.625, 0.4912, 0.625, 0.4929, 0.6209, 0.4929, 0.6145, 0.4931, 0.6163, 0.4931, 0.6163, 0.4947, 0.6145, 0.4947, 0.6163, 0.4931, 0.6181, 0.4931, 0.618, 0.4946, 0.6163, 0.4947, 0.6181, 0.4931, 0.6196, 0.493, 0.6194, 0.4944, 0.618, 0.4946, 0.6196, 0.493, 0.6209, 0.4929, 0.6206, 0.4943, 0.6194, 0.4944, 0.6209, 0.4929, 0.625, 0.4929, 0.625, 0.4943, 0.6206, 0.4943, 0.6145, 0.4947, 0.6163, 0.4947, 0.6162, 0.4962, 0.6145, 0.4962, 0.6163, 0.4947, 0.618, 0.4946, 0.6179, 0.4959, 0.6162, 0.4962, 0.618, 0.4946, 0.6194, 0.4944, 0.6193, 0.4956, 0.6179, 0.4959, 0.6194, 0.4944, 0.6206, 0.4943, 0.6203, 0.4953, 0.6193, 0.4956, 0.6206, 0.4943, 0.625, 0.4943, 0.625, 0.4953, 0.6203, 0.4953, 0.6355, 0.5105, 0.6337, 0.5105, 0.6337, 0.5087, 0.6355, 0.5087, 0.6337, 0.5105, 0.6319, 0.5105, 0.6319, 0.5087, 0.6337, 0.5087, 0.6319, 0.5105, 0.6303, 0.5105, 0.6303, 0.5087, 0.6319, 0.5087, 0.6303, 0.5105, 0.6288, 0.5105, 0.6288, 0.5088, 0.6303, 0.5087, 0.6288, 0.5105, 0.6212, 0.5105, 0.6212, 0.5088, 0.6288, 0.5088, 0.6355, 0.5087, 0.6337, 0.5087, 0.6337, 0.5069, 0.6355, 0.5069, 0.6337, 0.5087, 0.6319, 0.5087, 0.6319, 0.5069, 0.6337, 0.5069, 0.6319, 0.5087, 0.6303, 0.5087, 0.6304, 0.507, 0.6319, 0.5069, 0.6303, 0.5087, 0.6288, 0.5088, 0.6291, 0.5071, 0.6304, 0.507, 0.6288, 0.5088, 0.6212, 0.5088, 0.6209, 0.5071, 0.6291, 0.5071, 0.6355, 0.5069, 0.6337, 0.5069, 0.6337, 0.5053, 0.6355, 0.5053, 0.6337, 0.5069, 0.6319, 0.5069, 0.632, 0.5054, 0.6337, 0.5053, 0.6319, 0.5069, 0.6304, 0.507, 0.6306, 0.5056, 0.632, 0.5054, 0.6304, 0.507, 0.6291, 0.5071, 0.6294, 0.5057, 0.6306, 0.5056, 0.6291, 0.5071, 0.6209, 0.5071, 0.6206, 0.5057, 0.6294, 0.5057, 0.6355, 0.5053, 0.6337, 0.5053, 0.6338, 0.5, 0.6355, 0.5, 0.6337, 0.5053, 0.632, 0.5054, 0.6321, 0.5, 0.6338, 0.5, 0.632, 0.5054, 0.6306, 0.5056, 0.6307, 0.5, 0.6321, 0.5, 0.6306, 0.5056, 0.6294, 0.5057, 0.6297, 0.5, 0.6307, 0.5, 0.6294, 0.5057, 0.6206, 0.5057, 0.6203, 0.5047, 0.6297, 0.5, 0.6145, 0.5105, 0.6145, 0.5087, 0.6163, 0.5087, 0.6163, 0.5105, 0.6145, 0.5087, 0.6145, 0.5069, 0.6163, 0.5069, 0.6163, 0.5087, 0.6145, 0.5069, 0.6145, 0.5053, 0.6163, 0.5053, 0.6163, 0.5069, 0.6145, 0.5053, 0.6145, 0.5038, 0.6162, 0.5038, 0.6163, 0.5053, 0.6145, 0.5038, 0.6145, 0.4962, 0.6162, 0.4962, 0.6162, 0.5038, 0.6163, 0.5105, 0.6163, 0.5087, 0.6181, 0.5087, 0.6181, 0.5105, 0.6163, 0.5087, 0.6163, 0.5069, 0.6181, 0.5069, 0.6181, 0.5087, 0.6163, 0.5069, 0.6163, 0.5053, 0.618, 0.5054, 0.6181, 0.5069, 0.6163, 0.5053, 0.6162, 0.5038, 0.6179, 0.5041, 0.618, 0.5054, 0.6162, 0.5038, 0.6162, 0.4962, 0.6179, 0.4959, 0.6179, 0.5041, 0.6181, 0.5105, 0.6181, 0.5087, 0.6197, 0.5087, 0.6197, 0.5105, 0.6181, 0.5087, 0.6181, 0.5069, 0.6196, 0.507, 0.6197, 0.5087, 0.6181, 0.5069, 0.618, 0.5054, 0.6194, 0.5056, 0.6196, 0.507, 0.618, 0.5054, 0.6179, 0.5041, 0.6193, 0.5044, 0.6194, 0.5056, 0.6179, 0.5041, 0.6179, 0.4959, 0.6193, 0.4956, 0.6193, 0.5044, 0.6197, 0.5105, 0.6197, 0.5087, 0.6212, 0.5088, 0.6212, 0.5105, 0.6197, 0.5087, 0.6196, 0.507, 0.6209, 0.5071, 0.6212, 0.5088, 0.6196, 0.507, 0.6194, 0.5056, 0.6206, 0.5057, 0.6209, 0.5071, 0.6194, 0.5056, 0.6193, 0.5044, 0.6203, 0.5047, 0.6206, 0.5057, 0.6193, 0.5044, 0.6193, 0.4956, 0.6203, 0.4953, 0.6203, 0.5047, 0.6203, 0.4953, 0.625, 0.4953, 0.6203, 0.496, 0.3645, 0.5105, 0.3645, 0.5087, 0.3663, 0.5087, 0.3663, 0.5105, 0.3645, 0.5087, 0.3645, 0.5069, 0.3663, 0.5069, 0.3663, 0.5087, 0.3645, 0.5069, 0.3645, 0.5053, 0.3663, 0.5053, 0.3663, 0.5069, 0.3645, 0.5053, 0.3645, 0.5038, 0.3662, 0.5038, 0.3663, 0.5053, 0.3645, 0.5038, 0.3645, 0.5, 0.3662, 0.5, 0.3662, 0.5038, 0.3663, 0.5105, 0.3663, 0.5087, 0.3681, 0.5087, 0.3681, 0.5105, 0.3663, 0.5087, 0.3663, 0.5069, 0.3681, 0.5069, 0.3681, 0.5087, 0.3663, 0.5069, 0.3663, 0.5053, 0.368, 0.5054, 0.3681, 0.5069, 0.3663, 0.5053, 0.3662, 0.5038, 0.3679, 0.5041, 0.368, 0.5054, 0.3662, 0.5038, 0.3662, 0.5, 0.3679, 0.5, 0.3679, 0.5041, 0.3681, 0.5105, 0.3681, 0.5087, 0.3697, 0.5087, 0.3697, 0.5105, 0.3681, 0.5087, 0.3681, 0.5069, 0.3696, 0.507, 0.3697, 0.5087, 0.3681, 0.5069, 0.368, 0.5054, 0.3694, 0.5056, 0.3696, 0.507, 0.368, 0.5054, 0.3679, 0.5041, 0.3693, 0.5044, 0.3694, 0.5056, 0.3679, 0.5041, 0.3679, 0.5, 0.3693, 0.5, 0.3693, 0.5044, 0.3697, 0.5105, 0.3697, 0.5087, 0.3712, 0.5088, 0.3712, 0.5105, 0.3697, 0.5087, 0.3696, 0.507, 0.3709, 0.5071, 0.3712, 0.5088, 0.3696, 0.507, 0.3694, 0.5056, 0.3706, 0.5057, 0.3709, 0.5071, 0.3694, 0.5056, 0.3693, 0.5044, 0.3703, 0.5047, 0.3706, 0.5057, 0.3693, 0.5044, 0.3693, 0.5, 0.3703, 0.5, 0.3703, 0.5047, 0.3855, 0.4895, 0.3855, 0.4913, 0.3837, 0.4913, 0.3837, 0.4895, 0.3855, 0.4913, 0.3855, 0.4931, 0.3837, 0.4931, 0.3837, 0.4913, 0.3855, 0.4931, 0.3855, 0.4947, 0.3837, 0.4947, 0.3837, 0.4931, 0.3855, 0.4947, 0.3855, 0.4962, 0.3838, 0.4962, 0.3837, 0.4947, 0.3855, 0.4962, 0.3855, 0.5038, 0.3838, 0.5038, 0.3838, 0.4962, 0.3837, 0.4895, 0.3837, 0.4913, 0.3819, 0.4913, 0.3819, 0.4895, 0.3837, 0.4913, 0.3837, 0.4931, 0.3819, 0.4931, 0.3819, 0.4913, 0.3837, 0.4931, 0.3837, 0.4947, 0.382, 0.4946, 0.3819, 0.4931, 0.3837, 0.4947, 0.3838, 0.4962, 0.3821, 0.4959, 0.382, 0.4946, 0.3838, 0.4962, 0.3838, 0.5038, 0.3821, 0.5041, 0.3821, 0.4959, 0.3819, 0.4895, 0.3819, 0.4913, 0.3803, 0.4913, 0.3803, 0.4895, 0.3819, 0.4913, 0.3819, 0.4931, 0.3804, 0.493, 0.3803, 0.4913, 0.3819, 0.4931, 0.382, 0.4946, 0.3806, 0.4944, 0.3804, 0.493, 0.382, 0.4946, 0.3821, 0.4959, 0.3807, 0.4956, 0.3806, 0.4944, 0.3821, 0.4959, 0.3821, 0.5041, 0.3807, 0.5044, 0.3807, 0.4956, 0.3803, 0.4895, 0.3803, 0.4913, 0.375, 0.4912, 0.375, 0.4895, 0.3803, 0.4913, 0.3804, 0.493, 0.375, 0.4929, 0.375, 0.4912, 0.3804, 0.493, 0.3806, 0.4944, 0.375, 0.4943, 0.375, 0.4929, 0.3806, 0.4944, 0.3807, 0.4956, 0.375, 0.4953, 0.375, 0.4943, 0.3807, 0.4956, 0.3807, 0.5044, 0.3797, 0.5047, 0.375, 0.4953, 0.3855, 0.5105, 0.3837, 0.5105, 0.3837, 0.5087, 0.3855, 0.5087, 0.3837, 0.5105, 0.3819, 0.5105, 0.3819, 0.5087, 0.3837, 0.5087, 0.3819, 0.5105, 0.3803, 0.5105, 0.3803, 0.5087, 0.3819, 0.5087, 0.3803, 0.5105, 0.3788, 0.5105, 0.3788, 0.5088, 0.3803, 0.5087, 0.3788, 0.5105, 0.3712, 0.5105, 0.3712, 0.5088, 0.3788, 0.5088, 0.3855, 0.5087, 0.3837, 0.5087, 0.3837, 0.5069, 0.3855, 0.5069, 0.3837, 0.5087, 0.3819, 0.5087, 0.3819, 0.5069, 0.3837, 0.5069, 0.3819, 0.5087, 0.3803, 0.5087, 0.3804, 0.507, 0.3819, 0.5069, 0.3803, 0.5087, 0.3788, 0.5088, 0.3791, 0.5071, 0.3804, 0.507, 0.3788, 0.5088, 0.3712, 0.5088, 0.3709, 0.5071, 0.3791, 0.5071, 0.3855, 0.5069, 0.3837, 0.5069, 0.3837, 0.5053, 0.3855, 0.5053, 0.3837, 0.5069, 0.3819, 0.5069, 0.382, 0.5054, 0.3837, 0.5053, 0.3819, 0.5069, 0.3804, 0.507, 0.3806, 0.5056, 0.382, 0.5054, 0.3804, 0.507, 0.3791, 0.5071, 0.3794, 0.5057, 0.3806, 0.5056, 0.3791, 0.5071, 0.3709, 0.5071, 0.3706, 0.5057, 0.3794, 0.5057, 0.3855, 0.5053, 0.3837, 0.5053, 0.3838, 0.5038, 0.3855, 0.5038, 0.3837, 0.5053, 0.382, 0.5054, 0.3821, 0.5041, 0.3838, 0.5038, 0.382, 0.5054, 0.3806, 0.5056, 0.3807, 0.5044, 0.3821, 0.5041, 0.3806, 0.5056, 0.3794, 0.5057, 0.3797, 0.5047, 0.3807, 0.5044, 0.3794, 0.5057, 0.3706, 0.5057, 0.3703, 0.5047, 0.3797, 0.5047, 0.3703, 0.5047, 0.3703, 0.5, 0.371, 0.5047, 0.6145, 0.7395, 0.6163, 0.7395, 0.6163, 0.7413, 0.6145, 0.7413, 0.6163, 0.7395, 0.6181, 0.7395, 0.6181, 0.7413, 0.6163, 0.7413, 0.6181, 0.7395, 0.6197, 0.7395, 0.6197, 0.7413, 0.6181, 0.7413, 0.6197, 0.7395, 0.6212, 0.7395, 0.6212, 0.7412, 0.6197, 0.7413, 0.6212, 0.7395, 0.6288, 0.7395, 0.6288, 0.7412, 0.6212, 0.7412, 0.6145, 0.7413, 0.6163, 0.7413, 0.6163, 0.7431, 0.6145, 0.7431, 0.6163, 0.7413, 0.6181, 0.7413, 0.6181, 0.7431, 0.6163, 0.7431, 0.6181, 0.7413, 0.6197, 0.7413, 0.6196, 0.743, 0.6181, 0.7431, 0.6197, 0.7413, 0.6212, 0.7412, 0.6209, 0.7429, 0.6196, 0.743, 0.6212, 0.7412, 0.6288, 0.7412, 0.6291, 0.7429, 0.6209, 0.7429, 0.6145, 0.7431, 0.6163, 0.7431, 0.6163, 0.7447, 0.6145, 0.7447, 0.6163, 0.7431, 0.6181, 0.7431, 0.618, 0.7446, 0.6163, 0.7447, 0.6181, 0.7431, 0.6196, 0.743, 0.6194, 0.7444, 0.618, 0.7446, 0.6196, 0.743, 0.6209, 0.7429, 0.6206, 0.7443, 0.6194, 0.7444, 0.6209, 0.7429, 0.6291, 0.7429, 0.6294, 0.7443, 0.6206, 0.7443, 0.6145, 0.7447, 0.6163, 0.7447, 0.6162, 0.7462, 0.6145, 0.7462, 0.6163, 0.7447, 0.618, 0.7446, 0.6179, 0.7459, 0.6162, 0.7462, 0.618, 0.7446, 0.6194, 0.7444, 0.6193, 0.7456, 0.6179, 0.7459, 0.6194, 0.7444, 0.6206, 0.7443, 0.6203, 0.7453, 0.6193, 0.7456, 0.6206, 0.7443, 0.6294, 0.7443, 0.6297, 0.75, 0.6203, 0.7453, 0.6355, 0.7395, 0.6355, 0.7413, 0.6337, 0.7413, 0.6337, 0.7395, 0.6355, 0.7413, 0.6355, 0.7431, 0.6337, 0.7431, 0.6337, 0.7413, 0.6355, 0.7431, 0.6355, 0.7447, 0.6337, 0.7447, 0.6337, 0.7431, 0.6355, 0.7447, 0.6355, 0.75, 0.6338, 0.75, 0.6337, 0.7447, 0.625, 0.7605, 0.6212, 0.7605, 0.6212, 0.7588, 0.625, 0.7588, 0.6337, 0.7395, 0.6337, 0.7413, 0.6319, 0.7413, 0.6319, 0.7395, 0.6337, 0.7413, 0.6337, 0.7431, 0.6319, 0.7431, 0.6319, 0.7413, 0.6337, 0.7431, 0.6337, 0.7447, 0.632, 0.7446, 0.6319, 0.7431, 0.6337, 0.7447, 0.6338, 0.75, 0.6321, 0.75, 0.632, 0.7446, 0.625, 0.7588, 0.6212, 0.7588, 0.6209, 0.7571, 0.625, 0.7571, 0.6319, 0.7395, 0.6319, 0.7413, 0.6303, 0.7413, 0.6303, 0.7395, 0.6319, 0.7413, 0.6319, 0.7431, 0.6304, 0.743, 0.6303, 0.7413, 0.6319, 0.7431, 0.632, 0.7446, 0.6306, 0.7444, 0.6304, 0.743, 0.632, 0.7446, 0.6321, 0.75, 0.6307, 0.75, 0.6306, 0.7444, 0.625, 0.7571, 0.6209, 0.7571, 0.6206, 0.7557, 0.625, 0.7557, 0.6303, 0.7395, 0.6303, 0.7413, 0.6288, 0.7412, 0.6288, 0.7395, 0.6303, 0.7413, 0.6304, 0.743, 0.6291, 0.7429, 0.6288, 0.7412, 0.6304, 0.743, 0.6306, 0.7444, 0.6294, 0.7443, 0.6291, 0.7429, 0.6306, 0.7444, 0.6307, 0.75, 0.6297, 0.75, 0.6294, 0.7443, 0.625, 0.7557, 0.6206, 0.7557, 0.6203, 0.7547, 0.625, 0.7547, 0.6145, 0.7605, 0.6145, 0.7587, 0.6163, 0.7587, 0.6163, 0.7605, 0.6145, 0.7587, 0.6145, 0.7569, 0.6163, 0.7569, 0.6163, 0.7587, 0.6145, 0.7569, 0.6145, 0.7553, 0.6163, 0.7553, 0.6163, 0.7569, 0.6145, 0.7553, 0.6145, 0.7538, 0.6162, 0.7538, 0.6163, 0.7553, 0.6145, 0.7538, 0.6145, 0.7462, 0.6162, 0.7462, 0.6162, 0.7538, 0.6163, 0.7605, 0.6163, 0.7587, 0.6181, 0.7587, 0.6181, 0.7605, 0.6163, 0.7587, 0.6163, 0.7569, 0.6181, 0.7569, 0.6181, 0.7587, 0.6163, 0.7569, 0.6163, 0.7553, 0.618, 0.7554, 0.6181, 0.7569, 0.6163, 0.7553, 0.6162, 0.7538, 0.6179, 0.7541, 0.618, 0.7554, 0.6162, 0.7538, 0.6162, 0.7462, 0.6179, 0.7459, 0.6179, 0.7541, 0.6181, 0.7605, 0.6181, 0.7587, 0.6197, 0.7587, 0.6197, 0.7605, 0.6181, 0.7587, 0.6181, 0.7569, 0.6196, 0.757, 0.6197, 0.7587, 0.6181, 0.7569, 0.618, 0.7554, 0.6194, 0.7556, 0.6196, 0.757, 0.618, 0.7554, 0.6179, 0.7541, 0.6193, 0.7544, 0.6194, 0.7556, 0.6179, 0.7541, 0.6179, 0.7459, 0.6193, 0.7456, 0.6193, 0.7544, 0.6197, 0.7605, 0.6197, 0.7587, 0.6212, 0.7588, 0.6212, 0.7605, 0.6197, 0.7587, 0.6196, 0.757, 0.6209, 0.7571, 0.6212, 0.7588, 0.6196, 0.757, 0.6194, 0.7556, 0.6206, 0.7557, 0.6209, 0.7571, 0.6194, 0.7556, 0.6193, 0.7544, 0.6203, 0.7547, 0.6206, 0.7557, 0.6193, 0.7544, 0.6193, 0.7456, 0.6203, 0.7453, 0.6203, 0.7547, 0.6203, 0.754, 0.625, 0.7547, 0.6203, 0.7547, 0.3855, 0.7395, 0.3855, 0.7413, 0.3837, 0.7413, 0.3837, 0.7395, 0.3855, 0.7413, 0.3855, 0.7431, 0.3837, 0.7431, 0.3837, 0.7413, 0.3855, 0.7431, 0.3855, 0.7447, 0.3837, 0.7447, 0.3837, 0.7431, 0.3855, 0.7447, 0.3855, 0.7462, 0.3838, 0.7462, 0.3837, 0.7447, 0.3855, 0.7462, 0.3855, 0.7538, 0.3838, 0.7538, 0.3838, 0.7462, 0.3837, 0.7395, 0.3837, 0.7413, 0.3819, 0.7413, 0.3819, 0.7395, 0.3837, 0.7413, 0.3837, 0.7431, 0.3819, 0.7431, 0.3819, 0.7413, 0.3837, 0.7431, 0.3837, 0.7447, 0.382, 0.7446, 0.3819, 0.7431, 0.3837, 0.7447, 0.3838, 0.7462, 0.3821, 0.7459, 0.382, 0.7446, 0.3838, 0.7462, 0.3838, 0.7538, 0.3821, 0.7541, 0.3821, 0.7459, 0.3819, 0.7395, 0.3819, 0.7413, 0.3803, 0.7413, 0.3803, 0.7395, 0.3819, 0.7413, 0.3819, 0.7431, 0.3804, 0.743, 0.3803, 0.7413, 0.3819, 0.7431, 0.382, 0.7446, 0.3806, 0.7444, 0.3804, 0.743, 0.382, 0.7446, 0.3821, 0.7459, 0.3807, 0.7456, 0.3806, 0.7444, 0.3821, 0.7459, 0.3821, 0.7541, 0.3807, 0.7544, 0.3807, 0.7456, 0.3803, 0.7395, 0.3803, 0.7413, 0.3788, 0.7412, 0.3788, 0.7395, 0.3803, 0.7413, 0.3804, 0.743, 0.3791, 0.7429, 0.3788, 0.7412, 0.3804, 0.743, 0.3806, 0.7444, 0.3794, 0.7443, 0.3791, 0.7429, 0.3806, 0.7444, 0.3807, 0.7456, 0.3797, 0.7453, 0.3794, 0.7443, 0.3807, 0.7456, 0.3807, 0.7544, 0.375, 0.7547, 0.3797, 0.7453, 0.3855, 0.7605, 0.3837, 0.7605, 0.3837, 0.7587, 0.3855, 0.7587, 0.3837, 0.7605, 0.3819, 0.7605, 0.3819, 0.7587, 0.3837, 0.7587, 0.3819, 0.7605, 0.3803, 0.7605, 0.3803, 0.7587, 0.3819, 0.7587, 0.3803, 0.7605, 0.375, 0.7605, 0.375, 0.7588, 0.3803, 0.7587, 0.3645, 0.75, 0.3645, 0.7462, 0.3662, 0.7462, 0.3662, 0.75, 0.3855, 0.7587, 0.3837, 0.7587, 0.3837, 0.7569, 0.3855, 0.7569, 0.3837, 0.7587, 0.3819, 0.7587, 0.3819, 0.7569, 0.3837, 0.7569, 0.3819, 0.7587, 0.3803, 0.7587, 0.3804, 0.757, 0.3819, 0.7569, 0.3803, 0.7587, 0.375, 0.7588, 0.375, 0.7571, 0.3804, 0.757, 0.3662, 0.75, 0.3662, 0.7462, 0.3679, 0.7459, 0.3679, 0.75, 0.3855, 0.7569, 0.3837, 0.7569, 0.3837, 0.7553, 0.3855, 0.7553, 0.3837, 0.7569, 0.3819, 0.7569, 0.382, 0.7554, 0.3837, 0.7553, 0.3819, 0.7569, 0.3804, 0.757, 0.3806, 0.7556, 0.382, 0.7554, 0.3804, 0.757, 0.375, 0.7571, 0.375, 0.7557, 0.3806, 0.7556, 0.3679, 0.75, 0.3679, 0.7459, 0.3693, 0.7456, 0.3693, 0.75, 0.3855, 0.7553, 0.3837, 0.7553, 0.3838, 0.7538, 0.3855, 0.7538, 0.3837, 0.7553, 0.382, 0.7554, 0.3821, 0.7541, 0.3838, 0.7538, 0.382, 0.7554, 0.3806, 0.7556, 0.3807, 0.7544, 0.3821, 0.7541, 0.3806, 0.7556, 0.375, 0.7557, 0.375, 0.7547, 0.3807, 0.7544, 0.3693, 0.75, 0.3693, 0.7456, 0.3703, 0.7453, 0.3703, 0.75, 0.3645, 0.7395, 0.3663, 0.7395, 0.3663, 0.7413, 0.3645, 0.7413, 0.3663, 0.7395, 0.3681, 0.7395, 0.3681, 0.7413, 0.3663, 0.7413, 0.3681, 0.7395, 0.3697, 0.7395, 0.3697, 0.7413, 0.3681, 0.7413, 0.3697, 0.7395, 0.3712, 0.7395, 0.3712, 0.7412, 0.3697, 0.7413, 0.3712, 0.7395, 0.3788, 0.7395, 0.3788, 0.7412, 0.3712, 0.7412, 0.3645, 0.7413, 0.3663, 0.7413, 0.3663, 0.7431, 0.3645, 0.7431, 0.3663, 0.7413, 0.3681, 0.7413, 0.3681, 0.7431, 0.3663, 0.7431, 0.3681, 0.7413, 0.3697, 0.7413, 0.3696, 0.743, 0.3681, 0.7431, 0.3697, 0.7413, 0.3712, 0.7412, 0.3709, 0.7429, 0.3696, 0.743, 0.3712, 0.7412, 0.3788, 0.7412, 0.3791, 0.7429, 0.3709, 0.7429, 0.3645, 0.7431, 0.3663, 0.7431, 0.3663, 0.7447, 0.3645, 0.7447, 0.3663, 0.7431, 0.3681, 0.7431, 0.368, 0.7446, 0.3663, 0.7447, 0.3681, 0.7431, 0.3696, 0.743, 0.3694, 0.7444, 0.368, 0.7446, 0.3696, 0.743, 0.3709, 0.7429, 0.3706, 0.7443, 0.3694, 0.7444, 0.3709, 0.7429, 0.3791, 0.7429, 0.3794, 0.7443, 0.3706, 0.7443, 0.3645, 0.7447, 0.3663, 0.7447, 0.3662, 0.7462, 0.3645, 0.7462, 0.3663, 0.7447, 0.368, 0.7446, 0.3679, 0.7459, 0.3662, 0.7462, 0.368, 0.7446, 0.3694, 0.7444, 0.3693, 0.7456, 0.3679, 0.7459, 0.3694, 0.7444, 0.3706, 0.7443, 0.3703, 0.7453, 0.3693, 0.7456, 0.3706, 0.7443, 0.3794, 0.7443, 0.3797, 0.7453, 0.3703, 0.7453, 0.371, 0.7453, 0.3703, 0.75, 0.3703, 0.7453, 0.6145, 0.2605, 0.6145, 0.2587, 0.6163, 0.2587, 0.6163, 0.2605, 0.6145, 0.2587, 0.6145, 0.2569, 0.6163, 0.2569, 0.6163, 0.2587, 0.6145, 0.2569, 0.6145, 0.2553, 0.6163, 0.2553, 0.6163, 0.2569, 0.6145, 0.2553, 0.6145, 0.2538, 0.6162, 0.2538, 0.6163, 0.2553, 0.6145, 0.2538, 0.6145, 0.2462, 0.6162, 0.2462, 0.6162, 0.2538, 0.6163, 0.2605, 0.6163, 0.2587, 0.6181, 0.2587, 0.6181, 0.2605, 0.6163, 0.2587, 0.6163, 0.2569, 0.6181, 0.2569, 0.6181, 0.2587, 0.6163, 0.2569, 0.6163, 0.2553, 0.618, 0.2554, 0.6181, 0.2569, 0.6163, 0.2553, 0.6162, 0.2538, 0.6179, 0.2541, 0.618, 0.2554, 0.6162, 0.2538, 0.6162, 0.2462, 0.6179, 0.2459, 0.6179, 0.2541, 0.6181, 0.2605, 0.6181, 0.2587, 0.6197, 0.2587, 0.6197, 0.2605, 0.6181, 0.2587, 0.6181, 0.2569, 0.6196, 0.257, 0.6197, 0.2587, 0.6181, 0.2569, 0.618, 0.2554, 0.6194, 0.2556, 0.6196, 0.257, 0.618, 0.2554, 0.6179, 0.2541, 0.6193, 0.2544, 0.6194, 0.2556, 0.6179, 0.2541, 0.6179, 0.2459, 0.6193, 0.2456, 0.6193, 0.2544, 0.6197, 0.2605, 0.6197, 0.2587, 0.6212, 0.2588, 0.6212, 0.2605, 0.6197, 0.2587, 0.6196, 0.257, 0.6209, 0.2571, 0.6212, 0.2588, 0.6196, 0.257, 0.6194, 0.2556, 0.6206, 0.2557, 0.6209, 0.2571, 0.6194, 0.2556, 0.6193, 0.2544, 0.6203, 0.2547, 0.6206, 0.2557, 0.6193, 0.2544, 0.6193, 0.2456, 0.6203, 0.2453, 0.6203, 0.2547, 0.6145, 0.2395, 0.6163, 0.2395, 0.6163, 0.2413, 0.6145, 0.2413, 0.6163, 0.2395, 0.6181, 0.2395, 0.6181, 0.2413, 0.6163, 0.2413, 0.6181, 0.2395, 0.6197, 0.2395, 0.6197, 0.2413, 0.6181, 0.2413, 0.6197, 0.2395, 0.6212, 0.2395, 0.6212, 0.2412, 0.6197, 0.2413, 0.6212, 0.2395, 0.625, 0.2395, 0.625, 0.2412, 0.6212, 0.2412, 0.6145, 0.2413, 0.6163, 0.2413, 0.6163, 0.2431, 0.6145, 0.2431, 0.6163, 0.2413, 0.6181, 0.2413, 0.6181, 0.2431, 0.6163, 0.2431, 0.6181, 0.2413, 0.6197, 0.2413, 0.6196, 0.243, 0.6181, 0.2431, 0.6197, 0.2413, 0.6212, 0.2412, 0.6209, 0.2429, 0.6196, 0.243, 0.6212, 0.2412, 0.625, 0.2412, 0.625, 0.2429, 0.6209, 0.2429, 0.6145, 0.2431, 0.6163, 0.2431, 0.6163, 0.2447, 0.6145, 0.2447, 0.6163, 0.2431, 0.6181, 0.2431, 0.618, 0.2446, 0.6163, 0.2447, 0.6181, 0.2431, 0.6196, 0.243, 0.6194, 0.2444, 0.618, 0.2446, 0.6196, 0.243, 0.6209, 0.2429, 0.6206, 0.2443, 0.6194, 0.2444, 0.6209, 0.2429, 0.625, 0.2429, 0.625, 0.2443, 0.6206, 0.2443, 0.6145, 0.2447, 0.6163, 0.2447, 0.6162, 0.2462, 0.6145, 0.2462, 0.6163, 0.2447, 0.618, 0.2446, 0.6179, 0.2459, 0.6162, 0.2462, 0.618, 0.2446, 0.6194, 0.2444, 0.6193, 0.2456, 0.6179, 0.2459, 0.6194, 0.2444, 0.6206, 0.2443, 0.6203, 0.2453, 0.6193, 0.2456, 0.6206, 0.2443, 0.625, 0.2443, 0.625, 0.2453, 0.6203, 0.2453, 0.8645, 0.5105, 0.8645, 0.5087, 0.8663, 0.5087, 0.8663, 0.5105, 0.8645, 0.5087, 0.8645, 0.5069, 0.8663, 0.5069, 0.8663, 0.5087, 0.8645, 0.5069, 0.8645, 0.5053, 0.8663, 0.5053, 0.8663, 0.5069, 0.8645, 0.5053, 0.8645, 0.5, 0.8662, 0.5, 0.8663, 0.5053, 0.625, 0.2605, 0.6212, 0.2605, 0.6212, 0.2588, 0.625, 0.2588, 0.8663, 0.5105, 0.8663, 0.5087, 0.8681, 0.5087, 0.8681, 0.5105, 0.8663, 0.5087, 0.8663, 0.5069, 0.8681, 0.5069, 0.8681, 0.5087, 0.8663, 0.5069, 0.8663, 0.5053, 0.868, 0.5054, 0.8681, 0.5069, 0.8663, 0.5053, 0.8662, 0.5, 0.8679, 0.5, 0.868, 0.5054, 0.625, 0.2588, 0.6212, 0.2588, 0.6209, 0.2571, 0.625, 0.2571, 0.8681, 0.5105, 0.8681, 0.5087, 0.8697, 0.5087, 0.8697, 0.5105, 0.8681, 0.5087, 0.8681, 0.5069, 0.8696, 0.507, 0.8697, 0.5087, 0.8681, 0.5069, 0.868, 0.5054, 0.8694, 0.5056, 0.8696, 0.507, 0.868, 0.5054, 0.8679, 0.5, 0.8693, 0.5, 0.8694, 0.5056, 0.625, 0.2571, 0.6209, 0.2571, 0.6206, 0.2557, 0.625, 0.2557, 0.8697, 0.5105, 0.8697, 0.5087, 0.875, 0.5088, 0.875, 0.5105, 0.8697, 0.5087, 0.8696, 0.507, 0.875, 0.5071, 0.875, 0.5088, 0.8696, 0.507, 0.8694, 0.5056, 0.875, 0.5057, 0.875, 0.5071, 0.8694, 0.5056, 0.8693, 0.5, 0.875, 0.5047, 0.875, 0.5057, 0.625, 0.2557, 0.6206, 0.2557, 0.6203, 0.2547, 0.625, 0.25, 0.6203, 0.246, 0.6203, 0.2453, 0.625, 0.2453, 0.3855, 0.2395, 0.3855, 0.2413, 0.3837, 0.2413, 0.3837, 0.2395, 0.3855, 0.2413, 0.3855, 0.2431, 0.3837, 0.2431, 0.3837, 0.2413, 0.3855, 0.2431, 0.3855, 0.2447, 0.3837, 0.2447, 0.3837, 0.2431, 0.3855, 0.2447, 0.3855, 0.2462, 0.3838, 0.2462, 0.3837, 0.2447, 0.3855, 0.2462, 0.3855, 0.2538, 0.3838, 0.2538, 0.3838, 0.2462, 0.3837, 0.2395, 0.3837, 0.2413, 0.3819, 0.2413, 0.3819, 0.2395, 0.3837, 0.2413, 0.3837, 0.2431, 0.3819, 0.2431, 0.3819, 0.2413, 0.3837, 0.2431, 0.3837, 0.2447, 0.382, 0.2446, 0.3819, 0.2431, 0.3837, 0.2447, 0.3838, 0.2462, 0.3821, 0.2459, 0.382, 0.2446, 0.3838, 0.2462, 0.3838, 0.2538, 0.3821, 0.2541, 0.3821, 0.2459, 0.3819, 0.2395, 0.3819, 0.2413, 0.3803, 0.2413, 0.3803, 0.2395, 0.3819, 0.2413, 0.3819, 0.2431, 0.3804, 0.243, 0.3803, 0.2413, 0.3819, 0.2431, 0.382, 0.2446, 0.3806, 0.2444, 0.3804, 0.243, 0.382, 0.2446, 0.3821, 0.2459, 0.3807, 0.2456, 0.3806, 0.2444, 0.3821, 0.2459, 0.3821, 0.2541, 0.3807, 0.2544, 0.3807, 0.2456, 0.3803, 0.2395, 0.3803, 0.2413, 0.375, 0.2412, 0.375, 0.2395, 0.3803, 0.2413, 0.3804, 0.243, 0.375, 0.2429, 0.375, 0.2412, 0.3804, 0.243, 0.3806, 0.2444, 0.375, 0.2443, 0.375, 0.2429, 0.3806, 0.2444, 0.3807, 0.2456, 0.375, 0.2453, 0.375, 0.2443, 0.3807, 0.2456, 0.3807, 0.2544, 0.375, 0.2547, 0.375, 0.2453, 0.3855, 0.2605, 0.3837, 0.2605, 0.3837, 0.2587, 0.3855, 0.2587, 0.3837, 0.2605, 0.3819, 0.2605, 0.3819, 0.2587, 0.3837, 0.2587, 0.3819, 0.2605, 0.3803, 0.2605, 0.3803, 0.2587, 0.3819, 0.2587, 0.3803, 0.2605, 0.375, 0.2605, 0.375, 0.2588, 0.3803, 0.2587, 0.1355, 0.5, 0.1355, 0.5038, 0.1338, 0.5038, 0.1338, 0.5, 0.3855, 0.2587, 0.3837, 0.2587, 0.3837, 0.2569, 0.3855, 0.2569, 0.3837, 0.2587, 0.3819, 0.2587, 0.3819, 0.2569, 0.3837, 0.2569, 0.3819, 0.2587, 0.3803, 0.2587, 0.3804, 0.257, 0.3819, 0.2569, 0.3803, 0.2587, 0.375, 0.2588, 0.375, 0.2571, 0.3804, 0.257, 0.1338, 0.5, 0.1338, 0.5038, 0.1321, 0.5041, 0.1321, 0.5, 0.3855, 0.2569, 0.3837, 0.2569, 0.3837, 0.2553, 0.3855, 0.2553, 0.3837, 0.2569, 0.3819, 0.2569, 0.382, 0.2554, 0.3837, 0.2553, 0.3819, 0.2569, 0.3804, 0.257, 0.3806, 0.2556, 0.382, 0.2554, 0.3804, 0.257, 0.375, 0.2571, 0.375, 0.2557, 0.3806, 0.2556, 0.1321, 0.5, 0.1321, 0.5041, 0.1307, 0.5044, 0.1307, 0.5, 0.3855, 0.2553, 0.3837, 0.2553, 0.3838, 0.2538, 0.3855, 0.2538, 0.3837, 0.2553, 0.382, 0.2554, 0.3821, 0.2541, 0.3838, 0.2538, 0.382, 0.2554, 0.3806, 0.2556, 0.3807, 0.2544, 0.3821, 0.2541, 0.3806, 0.2556, 0.375, 0.2557, 0.375, 0.2547, 0.3807, 0.2544, 0.1307, 0.5, 0.1307, 0.5044, 0.1297, 0.5047, 0.1297, 0.5, 0.1355, 0.5105, 0.1337, 0.5105, 0.1337, 0.5087, 0.1355, 0.5087, 0.1337, 0.5105, 0.1319, 0.5105, 0.1319, 0.5087, 0.1337, 0.5087, 0.1319, 0.5105, 0.1303, 0.5105, 0.1303, 0.5087, 0.1319, 0.5087, 0.1303, 0.5105, 0.1288, 0.5105, 0.1288, 0.5088, 0.1303, 0.5087, 0.1288, 0.5105, 0.125, 0.5105, 0.125, 0.5088, 0.1288, 0.5088, 0.1355, 0.5087, 0.1337, 0.5087, 0.1337, 0.5069, 0.1355, 0.5069, 0.1337, 0.5087, 0.1319, 0.5087, 0.1319, 0.5069, 0.1337, 0.5069, 0.1319, 0.5087, 0.1303, 0.5087, 0.1304, 0.507, 0.1319, 0.5069, 0.1303, 0.5087, 0.1288, 0.5088, 0.1291, 0.5071, 0.1304, 0.507, 0.1288, 0.5088, 0.125, 0.5088, 0.125, 0.5071, 0.1291, 0.5071, 0.1355, 0.5069, 0.1337, 0.5069, 0.1337, 0.5053, 0.1355, 0.5053, 0.1337, 0.5069, 0.1319, 0.5069, 0.132, 0.5054, 0.1337, 0.5053, 0.1319, 0.5069, 0.1304, 0.507, 0.1306, 0.5056, 0.132, 0.5054, 0.1304, 0.507, 0.1291, 0.5071, 0.1294, 0.5057, 0.1306, 0.5056, 0.1291, 0.5071, 0.125, 0.5071, 0.125, 0.5057, 0.1294, 0.5057, 0.1355, 0.5053, 0.1337, 0.5053, 0.1338, 0.5038, 0.1355, 0.5038, 0.1337, 0.5053, 0.132, 0.5054, 0.1321, 0.5041, 0.1338, 0.5038, 0.132, 0.5054, 0.1306, 0.5056, 0.1307, 0.5044, 0.1321, 0.5041, 0.1306, 0.5056, 0.1294, 0.5057, 0.1297, 0.5047, 0.1307, 0.5044, 0.1294, 0.5057, 0.125, 0.5057, 0.125, 0.5047, 0.1297, 0.5047, 0.125, 0.5047, 0.1297, 0.5, 0.1297, 0.5047, 0.6145, 0.01052, 0.6145, 0.008694, 0.6163, 0.008704, 0.6163, 0.01052, 0.6145, 0.008694, 0.6145, 0.006923, 0.6163, 0.006918, 0.6163, 0.008704, 0.6145, 0.006923, 0.6145, 0.005261, 0.6163, 0.005278, 0.6163, 0.006918, 0.6145, 0.005261, 0.6145, 0.003758, 0.6162, 0.003832, 0.6163, 0.005278, 0.6145, 0.003758, 0.6145, 0.0, 0.6162, 0.0, 0.6162, 0.003832, 0.6163, 0.01052, 0.6163, 0.008704, 0.6181, 0.008724, 0.6181, 0.01052, 0.6163, 0.008704, 0.6163, 0.006918, 0.6181, 0.006948, 0.6181, 0.008724, 0.6163, 0.006918, 0.6163, 0.005278, 0.618, 0.00537, 0.6181, 0.006948, 0.6163, 0.005278, 0.6162, 0.003832, 0.6179, 0.004054, 0.618, 0.00537, 0.6162, 0.003832, 0.6162, 0.0, 0.6179, 0.0, 0.6179, 0.004054, 0.6181, 0.01052, 0.6181, 0.008724, 0.6197, 0.008743, 0.6197, 0.01052, 0.6181, 0.008724, 0.6181, 0.006948, 0.6196, 0.007023, 0.6197, 0.008743, 0.6181, 0.006948, 0.618, 0.00537, 0.6194, 0.005552, 0.6196, 0.007023, 0.618, 0.00537, 0.6179, 0.004054, 0.6193, 0.004381, 0.6194, 0.005552, 0.6179, 0.004054, 0.6179, 0.0, 0.6193, 0.0, 0.6193, 0.004381, 0.6197, 0.01052, 0.6197, 0.008743, 0.6212, 0.008757, 0.6212, 0.01052, 0.6197, 0.008743, 0.6196, 0.007023, 0.6209, 0.007094, 0.6212, 0.008757, 0.6196, 0.007023, 0.6194, 0.005552, 0.6206, 0.005716, 0.6209, 0.007094, 0.6194, 0.005552, 0.6193, 0.004381, 0.6203, 0.004686, 0.6206, 0.005716, 0.6193, 0.004381, 0.6193, 0.0, 0.6203, 0.0, 0.6203, 0.004686, 0.6145, 0.9895, 0.6163, 0.9895, 0.6163, 0.9913, 0.6145, 0.9913, 0.6163, 0.9895, 0.6181, 0.9895, 0.6181, 0.9913, 0.6163, 0.9913, 0.6181, 0.9895, 0.6197, 0.9895, 0.6197, 0.9913, 0.6181, 0.9913, 0.6197, 0.9895, 0.6212, 0.9895, 0.6212, 0.9912, 0.6197, 0.9913, 0.6212, 0.9895, 0.625, 0.9895, 0.625, 0.9912, 0.6212, 0.9912, 0.6145, 0.9913, 0.6163, 0.9913, 0.6163, 0.9931, 0.6145, 0.9931, 0.6163, 0.9913, 0.6181, 0.9913, 0.6181, 0.9931, 0.6163, 0.9931, 0.6181, 0.9913, 0.6197, 0.9913, 0.6196, 0.993, 0.6181, 0.9931, 0.6197, 0.9913, 0.6212, 0.9912, 0.6209, 0.9929, 0.6196, 0.993, 0.6212, 0.9912, 0.625, 0.9912, 0.625, 0.9929, 0.6209, 0.9929, 0.6145, 0.9931, 0.6163, 0.9931, 0.6163, 0.9947, 0.6145, 0.9947, 0.6163, 0.9931, 0.6181, 0.9931, 0.618, 0.9946, 0.6163, 0.9947, 0.6181, 0.9931, 0.6196, 0.993, 0.6194, 0.9944, 0.618, 0.9946, 0.6196, 0.993, 0.6209, 0.9929, 0.6206, 0.9943, 0.6194, 0.9944, 0.6209, 0.9929, 0.625, 0.9929, 0.625, 0.9943, 0.6206, 0.9943, 0.6145, 0.9947, 0.6163, 0.9947, 0.6162, 1.0, 0.6145, 1.0, 0.6163, 0.9947, 0.618, 0.9946, 0.6179, 1.0, 0.6162, 1.0, 0.618, 0.9946, 0.6194, 0.9944, 0.6193, 1.0, 0.6179, 1.0, 0.6194, 0.9944, 0.6206, 0.9943, 0.6203, 1.0, 0.6193, 1.0, 0.6206, 0.9943, 0.625, 0.9943, 0.625, 1.0, 0.6203, 1.0, 0.8645, 0.7395, 0.8663, 0.7395, 0.8663, 0.7413, 0.8645, 0.7413, 0.8663, 0.7395, 0.8681, 0.7395, 0.8681, 0.7413, 0.8663, 0.7413, 0.8681, 0.7395, 0.8697, 0.7395, 0.8697, 0.7413, 0.8681, 0.7413, 0.8697, 0.7395, 0.875, 0.7395, 0.875, 0.7412, 0.8697, 0.7413, 0.625, 0.01052, 0.6212, 0.01052, 0.6212, 0.008757, 0.625, 0.008757, 0.8645, 0.7413, 0.8663, 0.7413, 0.8663, 0.7431, 0.8645, 0.7431, 0.8663, 0.7413, 0.8681, 0.7413, 0.8681, 0.7431, 0.8663, 0.7431, 0.8681, 0.7413, 0.8697, 0.7413, 0.8696, 0.743, 0.8681, 0.7431, 0.8697, 0.7413, 0.875, 0.7412, 0.875, 0.7429, 0.8696, 0.743, 0.625, 0.008757, 0.6212, 0.008757, 0.6209, 0.007094, 0.625, 0.007094, 0.8645, 0.7431, 0.8663, 0.7431, 0.8663, 0.7447, 0.8645, 0.7447, 0.8663, 0.7431, 0.8681, 0.7431, 0.868, 0.7446, 0.8663, 0.7447, 0.8681, 0.7431, 0.8696, 0.743, 0.8694, 0.7444, 0.868, 0.7446, 0.8696, 0.743, 0.875, 0.7429, 0.875, 0.7443, 0.8694, 0.7444, 0.625, 0.007094, 0.6209, 0.007094, 0.6206, 0.005716, 0.625, 0.005716, 0.8645, 0.7447, 0.8663, 0.7447, 0.8662, 0.75, 0.8645, 0.75, 0.8663, 0.7447, 0.868, 0.7446, 0.8679, 0.75, 0.8662, 0.75, 0.868, 0.7446, 0.8694, 0.7444, 0.8693, 0.75, 0.8679, 0.75, 0.8694, 0.7444, 0.875, 0.7443, 0.875, 0.7453, 0.8693, 0.75, 0.625, 0.005716, 0.6206, 0.005716, 0.6203, 0.004686, 0.625, 0.004686, 0.6203, 0.004686, 0.6203, 0.0, 0.625, 0.004686, 0.1355, 0.7395, 0.1355, 0.7413, 0.1337, 0.7413, 0.1337, 0.7395, 0.1355, 0.7413, 0.1355, 0.7431, 0.1337, 0.7431, 0.1337, 0.7413, 0.1355, 0.7431, 0.1355, 0.7447, 0.1337, 0.7447, 0.1337, 0.7431, 0.1355, 0.7447, 0.1355, 0.7462, 0.1338, 0.7462, 0.1337, 0.7447, 0.1355, 0.7462, 0.1355, 0.75, 0.1338, 0.75, 0.1338, 0.7462, 0.1337, 0.7395, 0.1337, 0.7413, 0.1319, 0.7413, 0.1319, 0.7395, 0.1337, 0.7413, 0.1337, 0.7431, 0.1319, 0.7431, 0.1319, 0.7413, 0.1337, 0.7431, 0.1337, 0.7447, 0.132, 0.7446, 0.1319, 0.7431, 0.1337, 0.7447, 0.1338, 0.7462, 0.1321, 0.7459, 0.132, 0.7446, 0.1338, 0.7462, 0.1338, 0.75, 0.1321, 0.75, 0.1321, 0.7459, 0.1319, 0.7395, 0.1319, 0.7413, 0.1303, 0.7413, 0.1303, 0.7395, 0.1319, 0.7413, 0.1319, 0.7431, 0.1304, 0.743, 0.1303, 0.7413, 0.1319, 0.7431, 0.132, 0.7446, 0.1306, 0.7444, 0.1304, 0.743, 0.132, 0.7446, 0.1321, 0.7459, 0.1307, 0.7456, 0.1306, 0.7444, 0.1321, 0.7459, 0.1321, 0.75, 0.1307, 0.75, 0.1307, 0.7456, 0.1303, 0.7395, 0.1303, 0.7413, 0.1288, 0.7412, 0.1288, 0.7395, 0.1303, 0.7413, 0.1304, 0.743, 0.1291, 0.7429, 0.1288, 0.7412, 0.1304, 0.743, 0.1306, 0.7444, 0.1294, 0.7443, 0.1291, 0.7429, 0.1306, 0.7444, 0.1307, 0.7456, 0.1297, 0.7453, 0.1294, 0.7443, 0.1307, 0.7456, 0.1307, 0.75, 0.1297, 0.75, 0.1297, 0.7453, 0.3855, 0.9895, 0.3855, 0.9913, 0.3837, 0.9913, 0.3837, 0.9895, 0.3855, 0.9913, 0.3855, 0.9931, 0.3837, 0.9931, 0.3837, 0.9913, 0.3855, 0.9931, 0.3855, 0.9947, 0.3837, 0.9947, 0.3837, 0.9931, 0.3855, 0.9947, 0.3855, 1.0, 0.3838, 1.0, 0.3837, 0.9947, 0.3855, 0.0, 0.3855, 0.003758, 0.3838, 0.003832, 0.3838, 0.0, 0.3837, 0.9895, 0.3837, 0.9913, 0.3819, 0.9913, 0.3819, 0.9895, 0.3837, 0.9913, 0.3837, 0.9931, 0.3819, 0.9931, 0.3819, 0.9913, 0.3837, 0.9931, 0.3837, 0.9947, 0.382, 0.9946, 0.3819, 0.9931, 0.3837, 0.9947, 0.3838, 1.0, 0.3821, 1.0, 0.382, 0.9946, 0.3838, 0.0, 0.3838, 0.003832, 0.3821, 0.004054, 0.3821, 0.0, 0.3819, 0.9895, 0.3819, 0.9913, 0.3803, 0.9913, 0.3803, 0.9895, 0.3819, 0.9913, 0.3819, 0.9931, 0.3804, 0.993, 0.3803, 0.9913, 0.3819, 0.9931, 0.382, 0.9946, 0.3806, 0.9944, 0.3804, 0.993, 0.382, 0.9946, 0.3821, 1.0, 0.3807, 1.0, 0.3806, 0.9944, 0.3821, 0.0, 0.3821, 0.004054, 0.3807, 0.004381, 0.3807, 0.0, 0.3803, 0.9895, 0.3803, 0.9913, 0.375, 0.9912, 0.375, 0.9895, 0.3803, 0.9913, 0.3804, 0.993, 0.375, 0.9929, 0.375, 0.9912, 0.3804, 0.993, 0.3806, 0.9944, 0.375, 0.9943, 0.375, 0.9929, 0.3806, 0.9944, 0.3807, 1.0, 0.375, 0.9953, 0.375, 0.9943, 0.3807, 0.0, 0.3807, 0.004381, 0.375, 0.004686, 0.375, 0.0, 0.3855, 0.01052, 0.3837, 0.01052, 0.3837, 0.008704, 0.3855, 0.008694, 0.3837, 0.01052, 0.3819, 0.01052, 0.3819, 0.008724, 0.3837, 0.008704, 0.3819, 0.01052, 0.3803, 0.01052, 0.3803, 0.008743, 0.3819, 0.008724, 0.3803, 0.01052, 0.375, 0.01052, 0.375, 0.008757, 0.3803, 0.008743, 0.125, 0.7395, 0.1288, 0.7395, 0.1288, 0.7412, 0.125, 0.7412, 0.3855, 0.008694, 0.3837, 0.008704, 0.3837, 0.006918, 0.3855, 0.006923, 0.3837, 0.008704, 0.3819, 0.008724, 0.3819, 0.006948, 0.3837, 0.006918, 0.3819, 0.008724, 0.3803, 0.008743, 0.3804, 0.007023, 0.3819, 0.006948, 0.3803, 0.008743, 0.375, 0.008757, 0.375, 0.007094, 0.3804, 0.007023, 0.125, 0.7412, 0.1288, 0.7412, 0.1291, 0.7429, 0.125, 0.7429, 0.3855, 0.006923, 0.3837, 0.006918, 0.3837, 0.005278, 0.3855, 0.005261, 0.3837, 0.006918, 0.3819, 0.006948, 0.382, 0.00537, 0.3837, 0.005278, 0.3819, 0.006948, 0.3804, 0.007023, 0.3806, 0.005552, 0.382, 0.00537, 0.3804, 0.007023, 0.375, 0.007094, 0.375, 0.005716, 0.3806, 0.005552, 0.125, 0.7429, 0.1291, 0.7429, 0.1294, 0.7443, 0.125, 0.7443, 0.3855, 0.005261, 0.3837, 0.005278, 0.3838, 0.003832, 0.3855, 0.003758, 0.3837, 0.005278, 0.382, 0.00537, 0.3821, 0.004054, 0.3838, 0.003832, 0.382, 0.00537, 0.3806, 0.005552, 0.3807, 0.004381, 0.3821, 0.004054, 0.3806, 0.005552, 0.375, 0.005716, 0.375, 0.004686, 0.3807, 0.004381, 0.125, 0.7443, 0.1294, 0.7443, 0.1297, 0.7453, 0.125, 0.7453, 0.1297, 0.7453, 0.1297, 0.75, 0.125, 0.7453, 0.1355, 0.5105, 0.1355, 0.7395, 0.1337, 0.7395, 0.1337, 0.5105, 0.1337, 0.5105, 0.1337, 0.7395, 0.1319, 0.7395, 0.1319, 0.5105, 0.1319, 0.5105, 0.1319, 0.7395, 0.1303, 0.7395, 0.1303, 0.5105, 0.1303, 0.5105, 0.1303, 0.7395, 0.1288, 0.7395, 0.1288, 0.5105, 0.1288, 0.5105, 0.1288, 0.7395, 0.125, 0.7395, 0.125, 0.5105, 0.375, 0.2395, 0.375, 0.01052, 0.3803, 0.01052, 0.3803, 0.2395, 0.3803, 0.2395, 0.3803, 0.01052, 0.3819, 0.01052, 0.3819, 0.2395, 0.3819, 0.2395, 0.3819, 0.01052, 0.3837, 0.01052, 0.3837, 0.2395, 0.3837, 0.2395, 0.3837, 0.01052, 0.3855, 0.01052, 0.3855, 0.2395, 0.3645, 0.5105, 0.1355, 0.5105, 0.1355, 0.5087, 0.3645, 0.5087, 0.3645, 0.5087, 0.1355, 0.5087, 0.1355, 0.5069, 0.3645, 0.5069, 0.3645, 0.5069, 0.1355, 0.5069, 0.1355, 0.5053, 0.3645, 0.5053, 0.3645, 0.5053, 0.1355, 0.5053, 0.1355, 0.5038, 0.3645, 0.5038, 0.3645, 0.5038, 0.1355, 0.5038, 0.1355, 0.5, 0.3645, 0.5, 0.375, 0.4895, 0.375, 0.2605, 0.3803, 0.2605, 0.3803, 0.4895, 0.3803, 0.4895, 0.3803, 0.2605, 0.3819, 0.2605, 0.3819, 0.4895, 0.3819, 0.4895, 0.3819, 0.2605, 0.3837, 0.2605, 0.3837, 0.4895, 0.3837, 0.4895, 0.3837, 0.2605, 0.3855, 0.2605, 0.3855, 0.4895, 0.6145, 0.5105, 0.3855, 0.5105, 0.3855, 0.5087, 0.6145, 0.5087, 0.6145, 0.5087, 0.3855, 0.5087, 0.3855, 0.5069, 0.6145, 0.5069, 0.6145, 0.5069, 0.3855, 0.5069, 0.3855, 0.5053, 0.6145, 0.5053, 0.6145, 0.5053, 0.3855, 0.5053, 0.3855, 0.5038, 0.6145, 0.5038, 0.6145, 0.5038, 0.3855, 0.5038, 0.3855, 0.4962, 0.6145, 0.4962, 0.6145, 0.4962, 0.3855, 0.4962, 0.3855, 0.4947, 0.6145, 0.4947, 0.6145, 0.4947, 0.3855, 0.4947, 0.3855, 0.4931, 0.6145, 0.4931, 0.6145, 0.4931, 0.3855, 0.4931, 0.3855, 0.4913, 0.6145, 0.4913, 0.6145, 0.4913, 0.3855, 0.4913, 0.3855, 0.4895, 0.6145, 0.4895, 0.3855, 0.9895, 0.6145, 0.9895, 0.6145, 0.9913, 0.3855, 0.9913, 0.3855, 0.9913, 0.6145, 0.9913, 0.6145, 0.9931, 0.3855, 0.9931, 0.3855, 0.9931, 0.6145, 0.9931, 0.6145, 0.9947, 0.3855, 0.9947, 0.3855, 0.9947, 0.6145, 0.9947, 0.6145, 1.0, 0.3855, 1.0, 0.3855, 0.0, 0.6145, 0.0, 0.6145, 0.003758, 0.3855, 0.003758, 0.3855, 0.003758, 0.6145, 0.003758, 0.6145, 0.005261, 0.3855, 0.005261, 0.3855, 0.005261, 0.6145, 0.005261, 0.6145, 0.006923, 0.3855, 0.006923, 0.3855, 0.006923, 0.6145, 0.006923, 0.6145, 0.008694, 0.3855, 0.008694, 0.3855, 0.008694, 0.6145, 0.008694, 0.6145, 0.01052, 0.3855, 0.01052, 0.6145, 0.7605, 0.3855, 0.7605, 0.3855, 0.7587, 0.6145, 0.7587, 0.6145, 0.7587, 0.3855, 0.7587, 0.3855, 0.7569, 0.6145, 0.7569, 0.6145, 0.7569, 0.3855, 0.7569, 0.3855, 0.7553, 0.6145, 0.7553, 0.6145, 0.7553, 0.3855, 0.7553, 0.3855, 0.7538, 0.6145, 0.7538, 0.6145, 0.7538, 0.3855, 0.7538, 0.3855, 0.7462, 0.6145, 0.7462, 0.6145, 0.7462, 0.3855, 0.7462, 0.3855, 0.7447, 0.6145, 0.7447, 0.6145, 0.7447, 0.3855, 0.7447, 0.3855, 0.7431, 0.6145, 0.7431, 0.6145, 0.7431, 0.3855, 0.7431, 0.3855, 0.7413, 0.6145, 0.7413, 0.6145, 0.7413, 0.3855, 0.7413, 0.3855, 0.7395, 0.6145, 0.7395, 0.6145, 0.2605, 0.3855, 0.2605, 0.3855, 0.2587, 0.6145, 0.2587, 0.6145, 0.2587, 0.3855, 0.2587, 0.3855, 0.2569, 0.6145, 0.2569, 0.6145, 0.2569, 0.3855, 0.2569, 0.3855, 0.2553, 0.6145, 0.2553, 0.6145, 0.2553, 0.3855, 0.2553, 0.3855, 0.2538, 0.6145, 0.2538, 0.6145, 0.2538, 0.3855, 0.2538, 0.3855, 0.2462, 0.6145, 0.2462, 0.6145, 0.2462, 0.3855, 0.2462, 0.3855, 0.2447, 0.6145, 0.2447, 0.6145, 0.2447, 0.3855, 0.2447, 0.3855, 0.2431, 0.6145, 0.2431, 0.6145, 0.2431, 0.3855, 0.2431, 0.3855, 0.2413, 0.6145, 0.2413, 0.6145, 0.2413, 0.3855, 0.2413, 0.3855, 0.2395, 0.6145, 0.2395, 0.6355, 0.7395, 0.8645, 0.7395, 0.8645, 0.7413, 0.6355, 0.7413, 0.6355, 0.7413, 0.8645, 0.7413, 0.8645, 0.7431, 0.6355, 0.7431, 0.6355, 0.7431, 0.8645, 0.7431, 0.8645, 0.7447, 0.6355, 0.7447, 0.6355, 0.7447, 0.8645, 0.7447, 0.8645, 0.75, 0.6355, 0.75, 0.625, 0.7605, 0.625, 0.9895, 0.6212, 0.9895, 0.6212, 0.7605, 0.6212, 0.7605, 0.6212, 0.9895, 0.6197, 0.9895, 0.6197, 0.7605, 0.6197, 0.7605, 0.6197, 0.9895, 0.6181, 0.9895, 0.6181, 0.7605, 0.6181, 0.7605, 0.6181, 0.9895, 0.6163, 0.9895, 0.6163, 0.7605, 0.6163, 0.7605, 0.6163, 0.9895, 0.6145, 0.9895, 0.6145, 0.7605, 0.6355, 0.5105, 0.6355, 0.7395, 0.6337, 0.7395, 0.6337, 0.5105, 0.6337, 0.5105, 0.6337, 0.7395, 0.6319, 0.7395, 0.6319, 0.5105, 0.6319, 0.5105, 0.6319, 0.7395, 0.6303, 0.7395, 0.6303, 0.5105, 0.6303, 0.5105, 0.6303, 0.7395, 0.6288, 0.7395, 0.6288, 0.5105, 0.6288, 0.5105, 0.6288, 0.7395, 0.6212, 0.7395, 0.6212, 0.5105, 0.6212, 0.5105, 0.6212, 0.7395, 0.6197, 0.7395, 0.6197, 0.5105, 0.6197, 0.5105, 0.6197, 0.7395, 0.6181, 0.7395, 0.6181, 0.5105, 0.6181, 0.5105, 0.6181, 0.7395, 0.6163, 0.7395, 0.6163, 0.5105, 0.6163, 0.5105, 0.6163, 0.7395, 0.6145, 0.7395, 0.6145, 0.5105, 0.1355, 0.7395, 0.3645, 0.7395, 0.3645, 0.7413, 0.1355, 0.7413, 0.1355, 0.7413, 0.3645, 0.7413, 0.3645, 0.7431, 0.1355, 0.7431, 0.1355, 0.7431, 0.3645, 0.7431, 0.3645, 0.7447, 0.1355, 0.7447, 0.1355, 0.7447, 0.3645, 0.7447, 0.3645, 0.7462, 0.1355, 0.7462, 0.1355, 0.7462, 0.3645, 0.7462, 0.3645, 0.75, 0.1355, 0.75, 0.375, 0.9895, 0.375, 0.7605, 0.3803, 0.7605, 0.3803, 0.9895, 0.3803, 0.9895, 0.3803, 0.7605, 0.3819, 0.7605, 0.3819, 0.9895, 0.3819, 0.9895, 0.3819, 0.7605, 0.3837, 0.7605, 0.3837, 0.9895, 0.3837, 0.9895, 0.3837, 0.7605, 0.3855, 0.7605, 0.3855, 0.9895, 0.8645, 0.7395, 0.8645, 0.5105, 0.8663, 0.5105, 0.8663, 0.7395, 0.8663, 0.7395, 0.8663, 0.5105, 0.8681, 0.5105, 0.8681, 0.7395, 0.8681, 0.7395, 0.8681, 0.5105, 0.8697, 0.5105, 0.8697, 0.7395, 0.8697, 0.7395, 0.8697, 0.5105, 0.875, 0.5105, 0.875, 0.7395, 0.625, 0.01052, 0.625, 0.2395, 0.6212, 0.2395, 0.6212, 0.01052, 0.6212, 0.01052, 0.6212, 0.2395, 0.6197, 0.2395, 0.6197, 0.01052, 0.6197, 0.01052, 0.6197, 0.2395, 0.6181, 0.2395, 0.6181, 0.01052, 0.6181, 0.01052, 0.6181, 0.2395, 0.6163, 0.2395, 0.6163, 0.01052, 0.6163, 0.01052, 0.6163, 0.2395, 0.6145, 0.2395, 0.6145, 0.01052, 0.8645, 0.5105, 0.6355, 0.5105, 0.6355, 0.5087, 0.8645, 0.5087, 0.8645, 0.5087, 0.6355, 0.5087, 0.6355, 0.5069, 0.8645, 0.5069, 0.8645, 0.5069, 0.6355, 0.5069, 0.6355, 0.5053, 0.8645, 0.5053, 0.8645, 0.5053, 0.6355, 0.5053, 0.6355, 0.5, 0.8645, 0.5, 0.625, 0.2605, 0.625, 0.4895, 0.6212, 0.4895, 0.6212, 0.2605, 0.6212, 0.2605, 0.6212, 0.4895, 0.6197, 0.4895, 0.6197, 0.2605, 0.6197, 0.2605, 0.6197, 0.4895, 0.6181, 0.4895, 0.6181, 0.2605, 0.6181, 0.2605, 0.6181, 0.4895, 0.6163, 0.4895, 0.6163, 0.2605, 0.6163, 0.2605, 0.6163, 0.4895, 0.6145, 0.4895, 0.6145, 0.2605, 0.3645, 0.7395, 0.3645, 0.5105, 0.3663, 0.5105, 0.3663, 0.7395, 0.3663, 0.7395, 0.3663, 0.5105, 0.3681, 0.5105, 0.3681, 0.7395, 0.3681, 0.7395, 0.3681, 0.5105, 0.3697, 0.5105, 0.3697, 0.7395, 0.3697, 0.7395, 0.3697, 0.5105, 0.3712, 0.5105, 0.3712, 0.7395, 0.3712, 0.7395, 0.3712, 0.5105, 0.3788, 0.5105, 0.3788, 0.7395, 0.3788, 0.7395, 0.3788, 0.5105, 0.3803, 0.5105, 0.3803, 0.7395, 0.3803, 0.7395, 0.3803, 0.5105, 0.3819, 0.5105, 0.3819, 0.7395, 0.3819, 0.7395, 0.3819, 0.5105, 0.3837, 0.5105, 0.3837, 0.7395, 0.3837, 0.7395, 0.3837, 0.5105, 0.3855, 0.5105, 0.3855, 0.7395, 0.3855, 0.2605, 0.6145, 0.2605, 0.6145, 0.4895, 0.3855, 0.4895])
me_cube.materials.append(mat_material)
me_cube.use_mirror_vertex_groups = False
me_cube.update()

# ---- objects
ob_cube = bpy.data.objects.new('Cube', me_cube)
ob_light = bpy.data.objects.new('Light', light_light)
ob_camera = bpy.data.objects.new('Camera', cam_camera)

# ---- transforms, parenting, visibility, modifiers, constraints
ob_cube.location = (0.0, 0.0, 0.0)
ob_cube.lock_rotations_4d = False
ob_cube.empty_display_type = 'ARROWS'
ob_cube.lineart.crease_threshold = 0.0
ob_light.location = (4.076, 1.005, 5.904)
ob_light.rotation_euler = (0.6503, 0.05522, 1.866)
ob_light.lock_rotations_4d = False
ob_light.empty_display_type = 'ARROWS'
ob_light.color = (0.0, 0.0, 0.0, 0.0)
ob_light.lineart.crease_threshold = 0.0
ob_camera.location = (7.359, -6.926, 4.958)
ob_camera.rotation_euler = (1.109, 0.0, 0.8149)
ob_camera.lock_rotations_4d = False
ob_camera.empty_display_type = 'ARROWS'
ob_camera.color = (0.0, 0.0, 0.0, 0.0)
ob_camera.display_type = 'WIRE'
ob_camera.lineart.crease_threshold = 0.0

# ---- collection membership
scene.collection.objects.link(ob_cube)
col_collection.objects.link(ob_light)
col_collection.objects.link(ob_camera)
def _layer_coll(name, lc=None):
    lc = lc or bpy.context.view_layer.layer_collection
    for c in lc.children:
        if c.name == name: return c
        r = _layer_coll(name, c)
        if r: return r
_layer_coll('Collection').exclude = True

# ---- scene / render settings (as saved in the file)
scene.camera = ob_camera
scene.frame_start = 1; scene.frame_end = 250; scene.frame_set(1)
scene.render.engine = 'BLENDER_EEVEE_NEXT'
scene.cycles.sampling_pattern = 'TABULATED_SOBOL'
scene.cycles.use_light_tree = False
scene.view_settings.view_transform = 'Filmic'
bpy.context.view_layer.update()
